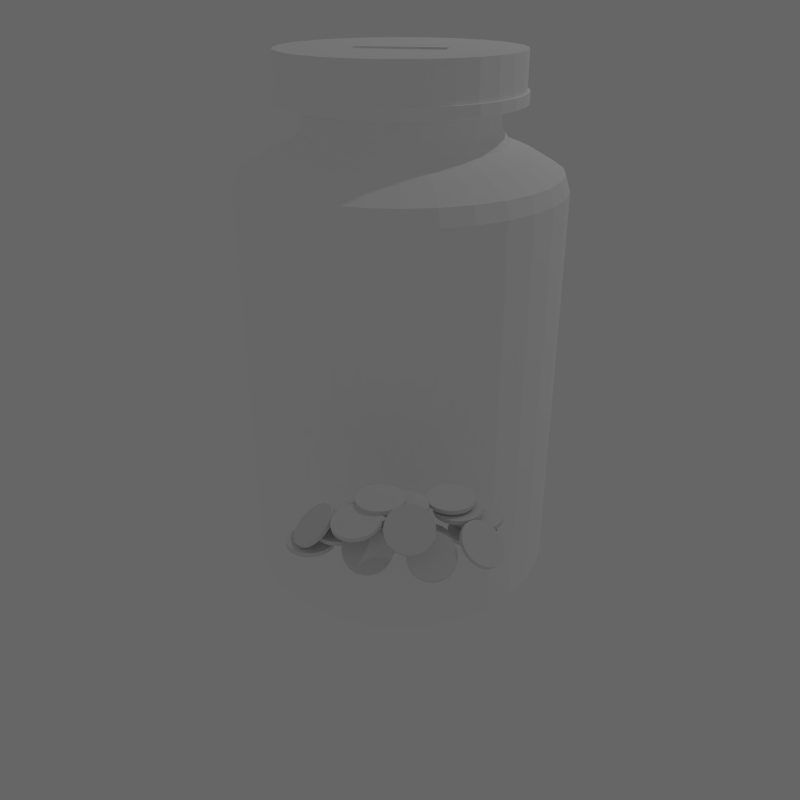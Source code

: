 # Source: tipjar.blend  (saved by Blender 2.70.0; exported with 4.5.12 LTS)
import bpy
from mathutils import Matrix  # noqa: F401  (used for matrix-valued properties, if any)

bpy.ops.wm.read_factory_settings(use_empty=True)
scene = bpy.context.scene
scene.name = 'Scene'

# ---- collections
col_collection_1 = bpy.data.collections.new('Collection 1'); scene.collection.children.link(col_collection_1)

# ---- materials (node trees are filled in below, after node groups)
mat_material_001 = bpy.data.materials.new('Material.001')
mat_material_001.alpha_threshold = 0.0
mat_material_001.use_transparent_shadow = False
mat_material_001.diffuse_color = (0.9849, 0.9849, 0.9849, 1.0)
mat_material_001.roughness = 0.5
mat_material_001.line_color = (0.0, 0.0, 0.0, 0.1579)
mat_material_002 = bpy.data.materials.new('Material.002')
mat_material_002.alpha_threshold = 0.0
mat_material_002.use_transparent_shadow = False
mat_material_002.roughness = 0.5
mat_material_002.line_color = (0.0, 0.0, 0.0, 1.0)

# ---- material node trees

# ---- world
world_world = bpy.data.worlds.new('World'); scene.world = world_world
world_world.color = (0.1329, 0.1329, 0.1329)
world_world.use_sun_shadow = False
world_world.sun_shadow_jitter_overblur = 0.0
world_world.cycles.sampling_method = 'MANUAL'
world_world.cycles.sample_map_resolution = 256

# ---- cameras
cam_camera = bpy.data.cameras.new('Camera')
cam_camera.clip_end = 100.0
cam_camera.lens = 35.0
cam_camera.sensor_width = 32.0
cam_camera.sensor_height = 18.0
cam_camera.ortho_scale = 7.314
cam_camera.dof.focus_distance = 0.0
cam_camera.dof.aperture_fstop = 128.0

# ---- lights
light_lamp = bpy.data.lights.new('Lamp', 'POINT')
light_lamp.transmission_factor = 0.0
light_lamp.cutoff_distance = 30.0
light_lamp.energy = 100.0
light_lamp.shadow_buffer_clip_start = 1.001
light_lamp.shadow_soft_size = 0.1
light_lamp.shadow_maximum_resolution = 0.006
light_lamp.use_absolute_resolution = True
light_lamp.cycles.use_multiple_importance_sampling = False

# ---- meshes
me_cylinder_014 = bpy.data.meshes.new('Cylinder.014')
me_cylinder_014.from_pydata([(-0.1867, 0.1425, 0.1413), (-0.1906, 0.1371, 0.18), (-0.1832, 0.1014, 0.1358), (-0.1871, 0.09592, 0.1746), (-0.1878, 0.06042, 0.1296), (-0.1917, 0.05497, 0.1683), (-0.2003, 0.02127, 0.1229), (-0.2042, 0.01582, 0.1616), (-0.2203, -0.01459, 0.1158), (-0.2242, -0.02004, 0.1545), (-0.2471, -0.04577, 0.1087), (-0.251, -0.05122, 0.1474), (-0.2794, -0.07109, 0.1019), (-0.2833, -0.07653, 0.1406), (-0.3163, -0.08955, 0.09559), (-0.3202, -0.095, 0.1343), (-0.3561, -0.1005, 0.09005), (-0.36, -0.1059, 0.1288), (-0.3974, -0.1034, 0.08548), (-0.4013, -0.1089, 0.1242), (-0.4386, -0.09826, 0.08206), (-0.4425, -0.1037, 0.1208), (-0.4781, -0.08522, 0.07991), (-0.482, -0.09067, 0.1186), (-0.5145, -0.06479, 0.07913), (-0.5183, -0.07024, 0.1179), (-0.5462, -0.03776, 0.07975), (-0.5501, -0.04321, 0.1185), (-0.572, -0.005171, 0.08173), (-0.5759, -0.01062, 0.1204), (-0.5911, 0.03173, 0.085), (-0.595, 0.02629, 0.1237), (-0.6026, 0.07153, 0.08944), (-0.6065, 0.06608, 0.1282), (-0.6062, 0.1127, 0.09488), (-0.6101, 0.1072, 0.1336), (-0.6016, 0.1536, 0.1011), (-0.6055, 0.1482, 0.1398), (-0.589, 0.1928, 0.1079), (-0.5929, 0.1873, 0.1466), (-0.569, 0.2287, 0.1149), (-0.5729, 0.2232, 0.1537), (-0.5423, 0.2598, 0.122), (-0.5462, 0.2544, 0.1607), (-0.5099, 0.2851, 0.1288), (-0.5138, 0.2797, 0.1676), (-0.4731, 0.3036, 0.1351), (-0.477, 0.2982, 0.1739), (-0.4332, 0.3145, 0.1407), (-0.4371, 0.3091, 0.1794), (-0.3919, 0.3175, 0.1452), (-0.3958, 0.312, 0.184), (-0.3507, 0.3123, 0.1487), (-0.3546, 0.3069, 0.1874), (-0.3112, 0.2993, 0.1508), (-0.3151, 0.2938, 0.1895), (-0.2749, 0.2789, 0.1516), (-0.2788, 0.2734, 0.1903), (-0.2432, 0.2518, 0.151), (-0.2471, 0.2464, 0.1897), (-0.2173, 0.2192, 0.149), (-0.2212, 0.2138, 0.1877), (-0.1982, 0.1823, 0.1457), (-0.2021, 0.1769, 0.1844), (-0.5905, 0.2919, 0.1245), (-0.615, 0.2864, 0.1548), (-0.5846, 0.2507, 0.1219), (-0.6091, 0.2452, 0.1522), (-0.585, 0.2098, 0.1142), (-0.6095, 0.2043, 0.1444), (-0.5918, 0.1706, 0.1017), (-0.6163, 0.1652, 0.1319), (-0.6046, 0.1347, 0.08478), (-0.6291, 0.1293, 0.115), (-0.6231, 0.1036, 0.06421), (-0.6476, 0.09811, 0.09444), (-0.6464, 0.07824, 0.04073), (-0.6709, 0.0728, 0.07097), (-0.6737, 0.05978, 0.01526), (-0.6982, 0.05433, 0.0455), (-0.704, 0.04887, -0.01123), (-0.7285, 0.04342, 0.01901), (-0.736, 0.04593, -0.03772), (-0.7605, 0.04048, -0.007483), (-0.7686, 0.05108, -0.06319), (-0.7931, 0.04563, -0.03295), (-0.8005, 0.06411, -0.08666), (-0.825, 0.05866, -0.05643), (-0.8304, 0.08454, -0.1072), (-0.8549, 0.07909, -0.077), (-0.8572, 0.1116, -0.1241), (-0.8817, 0.1061, -0.09389), (-0.88, 0.1442, -0.1367), (-0.9045, 0.1387, -0.1064), (-0.8977, 0.1811, -0.1444), (-0.9222, 0.1756, -0.1142), (-0.9098, 0.2209, -0.147), (-0.9343, 0.2154, -0.1168), (-0.9157, 0.262, -0.1444), (-0.9402, 0.2566, -0.1142), (-0.9153, 0.303, -0.1367), (-0.9398, 0.2975, -0.1064), (-0.9085, 0.3421, -0.1241), (-0.933, 0.3367, -0.09389), (-0.8956, 0.378, -0.1072), (-0.9202, 0.3725, -0.077), (-0.8772, 0.4092, -0.08666), (-0.9017, 0.4037, -0.05643), (-0.8539, 0.4345, -0.06319), (-0.8784, 0.429, -0.03295), (-0.8265, 0.4529, -0.03772), (-0.851, 0.4475, -0.007483), (-0.7963, 0.4639, -0.01123), (-0.8208, 0.4584, 0.01901), (-0.7642, 0.4668, 0.01526), (-0.7887, 0.4613, 0.0455), (-0.7317, 0.4616, 0.04073), (-0.7562, 0.4562, 0.07097), (-0.6998, 0.4486, 0.06421), (-0.7243, 0.4432, 0.09444), (-0.6699, 0.4282, 0.08478), (-0.6944, 0.4227, 0.115), (-0.643, 0.4012, 0.1017), (-0.6675, 0.3957, 0.1319), (-0.6203, 0.3686, 0.1142), (-0.6448, 0.3631, 0.1444), (-0.6026, 0.3317, 0.1219), (-0.6271, 0.3262, 0.1522), (0.5007, 0.1966, 0.04894), (0.5206, 0.1813, 0.07917), (0.5284, 0.2276, 0.04633), (0.5483, 0.2124, 0.07657), (0.56, 0.2536, 0.0386), (0.5799, 0.2383, 0.06884), (0.5944, 0.2736, 0.02606), (0.6143, 0.2583, 0.05629), (0.6301, 0.2868, 0.00917), (0.65, 0.2715, 0.03941), (0.6659, 0.2927, -0.01141), (0.6858, 0.2774, 0.01883), (0.7002, 0.2911, -0.03488), (0.7202, 0.2758, -0.004644), (0.732, 0.282, -0.06035), (0.7519, 0.2667, -0.03012), (0.7598, 0.2658, -0.08684), (0.7797, 0.2506, -0.0566), (0.7826, 0.2432, -0.1133), (0.8025, 0.2279, -0.08309), (0.7996, 0.2149, -0.1388), (0.8195, 0.1997, -0.1086), (0.8101, 0.1821, -0.1623), (0.83, 0.1669, -0.132), (0.8137, 0.1461, -0.1829), (0.8336, 0.1308, -0.1526), (0.8102, 0.1082, -0.1997), (0.8302, 0.09288, -0.1695), (0.7999, 0.06979, -0.2123), (0.8198, 0.05452, -0.182), (0.783, 0.03248, -0.22), (0.8029, 0.01721, -0.1898), (0.7603, -0.002349, -0.2226), (0.7802, -0.01762, -0.1924), (0.7326, -0.03335, -0.22), (0.7525, -0.04862, -0.1898), (0.7009, -0.05934, -0.2123), (0.7208, -0.07461, -0.182), (0.6666, -0.07932, -0.1997), (0.6865, -0.09459, -0.1695), (0.6308, -0.09251, -0.1829), (0.6507, -0.1078, -0.1526), (0.5951, -0.09842, -0.1623), (0.615, -0.1137, -0.132), (0.5607, -0.09681, -0.1388), (0.5806, -0.1121, -0.1086), (0.529, -0.08775, -0.1133), (0.5489, -0.103, -0.08309), (0.5012, -0.07158, -0.08684), (0.5211, -0.08685, -0.0566), (0.4783, -0.04893, -0.06035), (0.4982, -0.0642, -0.03012), (0.4613, -0.02067, -0.03488), (0.4813, -0.03594, -0.004644), (0.4508, 0.01212, -0.01141), (0.4708, -0.003147, 0.01883), (0.4472, 0.04818, 0.00917), (0.4672, 0.03291, 0.03941), (0.4507, 0.08612, 0.02606), (0.4706, 0.07085, 0.05629), (0.4611, 0.1245, 0.0386), (0.481, 0.1092, 0.06884), (0.4779, 0.1618, 0.04633), (0.4978, 0.1465, 0.07657), (0.4559, 0.6691, 0.0114), (0.4559, 0.6691, 0.0507), (0.4974, 0.665, 0.0114), (0.4974, 0.665, 0.0507), (0.5373, 0.6529, 0.0114), (0.5373, 0.6529, 0.0507), (0.574, 0.6332, 0.0114), (0.574, 0.6332, 0.0507), (0.6062, 0.6068, 0.0114), (0.6062, 0.6068, 0.0507), (0.6327, 0.5746, 0.0114), (0.6327, 0.5746, 0.0507), (0.6523, 0.5378, 0.0114), (0.6523, 0.5378, 0.0507), (0.6644, 0.498, 0.0114), (0.6644, 0.498, 0.0507), (0.6685, 0.4565, 0.0114), (0.6685, 0.4565, 0.0507), (0.6644, 0.415, 0.0114), (0.6644, 0.415, 0.0507), (0.6523, 0.3752, 0.0114), (0.6523, 0.3752, 0.0507), (0.6327, 0.3384, 0.0114), (0.6327, 0.3384, 0.0507), (0.6062, 0.3062, 0.0114), (0.6062, 0.3062, 0.0507), (0.574, 0.2798, 0.0114), (0.574, 0.2798, 0.0507), (0.5373, 0.2601, 0.0114), (0.5373, 0.2601, 0.0507), (0.4974, 0.248, 0.0114), (0.4974, 0.248, 0.0507), (0.4559, 0.2439, 0.0114), (0.4559, 0.2439, 0.0507), (0.4144, 0.248, 0.0114), (0.4144, 0.248, 0.0507), (0.3746, 0.2601, 0.0114), (0.3746, 0.2601, 0.0507), (0.3378, 0.2798, 0.0114), (0.3378, 0.2798, 0.0507), (0.3056, 0.3062, 0.0114), (0.3056, 0.3062, 0.0507), (0.2792, 0.3384, 0.0114), (0.2792, 0.3384, 0.0507), (0.2595, 0.3752, 0.0114), (0.2595, 0.3752, 0.0507), (0.2474, 0.415, 0.0114), (0.2474, 0.415, 0.0507), (0.2434, 0.4565, 0.0114), (0.2434, 0.4565, 0.0507), (0.2474, 0.498, 0.0114), (0.2474, 0.498, 0.0507), (0.2595, 0.5378, 0.0114), (0.2595, 0.5378, 0.0507), (0.2792, 0.5746, 0.0114), (0.2792, 0.5746, 0.0507), (0.3056, 0.6068, 0.0114), (0.3056, 0.6068, 0.0507), (0.3378, 0.6332, 0.0114), (0.3378, 0.6332, 0.0507), (0.3746, 0.6529, 0.0114), (0.3746, 0.6529, 0.0507), (0.4144, 0.665, 0.0114), (0.4144, 0.665, 0.0507), (0.6429, 0.6672, -0.06131), (0.6429, 0.6672, -0.02202), (0.6844, 0.6632, -0.06131), (0.6844, 0.6632, -0.02202), (0.7243, 0.6511, -0.06131), (0.7243, 0.6511, -0.02202), (0.761, 0.6314, -0.06131), (0.761, 0.6314, -0.02202), (0.7932, 0.605, -0.06131), (0.7932, 0.605, -0.02202), (0.8197, 0.5728, -0.06131), (0.8197, 0.5728, -0.02202), (0.8393, 0.536, -0.06131), (0.8393, 0.536, -0.02202), (0.8514, 0.4961, -0.06131), (0.8514, 0.4961, -0.02202), (0.8555, 0.4547, -0.06131), (0.8555, 0.4547, -0.02202), (0.8514, 0.4132, -0.06131), (0.8514, 0.4132, -0.02202), (0.8393, 0.3733, -0.06131), (0.8393, 0.3733, -0.02202), (0.8197, 0.3366, -0.06131), (0.8197, 0.3366, -0.02202), (0.7932, 0.3044, -0.06131), (0.7932, 0.3044, -0.02202), (0.761, 0.2779, -0.06131), (0.761, 0.2779, -0.02202), (0.7243, 0.2583, -0.06131), (0.7243, 0.2583, -0.02202), (0.6844, 0.2462, -0.06131), (0.6844, 0.2462, -0.02202), (0.6429, 0.2421, -0.06131), (0.6429, 0.2421, -0.02202), (0.6015, 0.2462, -0.06131), (0.6015, 0.2462, -0.02202), (0.5616, 0.2583, -0.06131), (0.5616, 0.2583, -0.02202), (0.5248, 0.2779, -0.06131), (0.5248, 0.2779, -0.02202), (0.4926, 0.3044, -0.06131), (0.4926, 0.3044, -0.02202), (0.4662, 0.3366, -0.06131), (0.4662, 0.3366, -0.02202), (0.4466, 0.3733, -0.06131), (0.4466, 0.3733, -0.02202), (0.4345, 0.4132, -0.06131), (0.4345, 0.4132, -0.02202), (0.4304, 0.4547, -0.06131), (0.4304, 0.4547, -0.02202), (0.4345, 0.4961, -0.06131), (0.4345, 0.4961, -0.02202), (0.4466, 0.536, -0.06131), (0.4466, 0.536, -0.02202), (0.4662, 0.5728, -0.06131), (0.4662, 0.5728, -0.02202), (0.4926, 0.605, -0.06131), (0.4926, 0.605, -0.02202), (0.5249, 0.6314, -0.06131), (0.5249, 0.6314, -0.02202), (0.5616, 0.6511, -0.06131), (0.5616, 0.6511, -0.02202), (0.6015, 0.6632, -0.06131), (0.6015, 0.6632, -0.02202), (0.03927, 0.1175, 0.2883), (0.03927, 0.09369, 0.3195), (0.08073, 0.1143, 0.2858), (0.08073, 0.09044, 0.3171), (0.1206, 0.1046, 0.2785), (0.1206, 0.08082, 0.3097), (0.1574, 0.08902, 0.2666), (0.1574, 0.0652, 0.2978), (0.1896, 0.068, 0.2505), (0.1896, 0.04418, 0.2818), (0.216, 0.04238, 0.231), (0.216, 0.01856, 0.2623), (0.2356, 0.01315, 0.2087), (0.2356, -0.01067, 0.24), (0.2477, -0.01856, 0.1846), (0.2477, -0.04239, 0.2158), (0.2518, -0.05155, 0.1594), (0.2518, -0.07537, 0.1907), (0.2477, -0.08453, 0.1343), (0.2477, -0.1083, 0.1655), (0.2356, -0.1162, 0.1101), (0.2356, -0.1401, 0.1414), (0.216, -0.1455, 0.08784), (0.216, -0.1693, 0.1191), (0.1896, -0.1711, 0.06831), (0.1896, -0.1949, 0.09957), (0.1574, -0.1921, 0.05229), (0.1574, -0.2159, 0.08354), (0.1206, -0.2077, 0.04038), (0.1206, -0.2316, 0.07164), (0.08073, -0.2174, 0.03305), (0.08073, -0.2412, 0.0643), (0.03927, -0.2206, 0.03057), (0.03927, -0.2444, 0.06183), (-0.002203, -0.2174, 0.03305), (-0.002203, -0.2412, 0.0643), (-0.04208, -0.2077, 0.04038), (-0.04208, -0.2316, 0.07164), (-0.07883, -0.1921, 0.05229), (-0.07883, -0.2159, 0.08354), (-0.111, -0.1711, 0.06831), (-0.111, -0.1949, 0.09957), (-0.1375, -0.1455, 0.08784), (-0.1375, -0.1693, 0.1191), (-0.1571, -0.1162, 0.1101), (-0.1571, -0.1401, 0.1414), (-0.1692, -0.08453, 0.1343), (-0.1692, -0.1083, 0.1655), (-0.1733, -0.05155, 0.1594), (-0.1733, -0.07537, 0.1907), (-0.1692, -0.01856, 0.1846), (-0.1692, -0.04239, 0.2158), (-0.1571, 0.01315, 0.2087), (-0.1571, -0.01067, 0.24), (-0.1375, 0.04238, 0.231), (-0.1375, 0.01856, 0.2623), (-0.111, 0.068, 0.2505), (-0.111, 0.04418, 0.2818), (-0.07883, 0.08902, 0.2666), (-0.07883, 0.0652, 0.2978), (-0.04208, 0.1046, 0.2785), (-0.04208, 0.08082, 0.3097), (-0.002203, 0.1143, 0.2858), (-0.002203, 0.09044, 0.3171), (0.2212, 0.1401, 0.01326), (0.2212, 0.1163, 0.04451), (0.2627, 0.1369, 0.01078), (0.2627, 0.1131, 0.04204), (0.3026, 0.1273, 0.00345), (0.3026, 0.1034, 0.0347), (0.3393, 0.1116, -0.008457), (0.3393, 0.08781, 0.0228), (0.3715, 0.0906, -0.02448), (0.3715, 0.06678, 0.006773), (0.398, 0.06499, -0.04401), (0.398, 0.04116, -0.01275), (0.4176, 0.03576, -0.06628), (0.4176, 0.01194, -0.03503), (0.4297, 0.004043, -0.09045), (0.4297, -0.01978, -0.0592), (0.4338, -0.02894, -0.1156), (0.4338, -0.05276, -0.08434), (0.4297, -0.06192, -0.1407), (0.4297, -0.08574, -0.1095), (0.4176, -0.09363, -0.1649), (0.4176, -0.1175, -0.1336), (0.398, -0.1229, -0.1872), (0.398, -0.1467, -0.1559), (0.3715, -0.1485, -0.2067), (0.3715, -0.1723, -0.1754), (0.3393, -0.1695, -0.2227), (0.3393, -0.1933, -0.1915), (0.3026, -0.1851, -0.2346), (0.3026, -0.2089, -0.2034), (0.2627, -0.1947, -0.242), (0.2627, -0.2186, -0.2107), (0.2212, -0.198, -0.2444), (0.2212, -0.2218, -0.2132), (0.1797, -0.1947, -0.242), (0.1797, -0.2186, -0.2107), (0.1399, -0.1851, -0.2346), (0.1399, -0.2089, -0.2034), (0.1031, -0.1695, -0.2227), (0.1031, -0.1933, -0.1915), (0.07091, -0.1485, -0.2067), (0.07091, -0.1723, -0.1754), (0.04447, -0.1229, -0.1872), (0.04447, -0.1467, -0.1559), (0.02483, -0.09363, -0.1649), (0.02483, -0.1175, -0.1336), (0.01273, -0.06192, -0.1407), (0.01273, -0.08574, -0.1095), (0.00865, -0.02894, -0.1156), (0.00865, -0.05276, -0.08434), (0.01273, 0.004044, -0.09045), (0.01273, -0.01978, -0.0592), (0.02483, 0.03576, -0.06628), (0.02483, 0.01194, -0.03503), (0.04447, 0.06499, -0.04401), (0.04447, 0.04116, -0.01275), (0.07091, 0.0906, -0.02448), (0.07091, 0.06678, 0.006774), (0.1031, 0.1116, -0.008457), (0.1031, 0.08781, 0.0228), (0.1399, 0.1273, 0.00345), (0.1399, 0.1034, 0.0347), (0.1797, 0.1369, 0.01078), (0.1797, 0.1131, 0.04204), (-0.3043, 0.1912, 0.04407), (-0.3043, 0.1674, 0.07533), (-0.2628, 0.188, 0.0416), (-0.2628, 0.1641, 0.07285), (-0.223, 0.1783, 0.03427), (-0.223, 0.1545, 0.06552), (-0.1862, 0.1627, 0.02236), (-0.1862, 0.1389, 0.05361), (-0.154, 0.1417, 0.006334), (-0.154, 0.1179, 0.03759), (-0.1276, 0.1161, -0.01319), (-0.1276, 0.09225, 0.01806), (-0.1079, 0.08684, -0.03547), (-0.1079, 0.06302, -0.004213), (-0.09583, 0.05513, -0.05964), (-0.09583, 0.0313, -0.02838), (-0.09175, 0.02214, -0.08478), (-0.09175, -0.001677, -0.05352), (-0.09583, -0.01084, -0.1099), (-0.09583, -0.03466, -0.07866), (-0.1079, -0.04255, -0.1341), (-0.1079, -0.06637, -0.1028), (-0.1276, -0.07178, -0.1564), (-0.1276, -0.0956, -0.1251), (-0.154, -0.0974, -0.1759), (-0.154, -0.1212, -0.1446), (-0.1862, -0.1184, -0.1919), (-0.1862, -0.1422, -0.1607), (-0.223, -0.134, -0.2038), (-0.223, -0.1579, -0.1726), (-0.2628, -0.1437, -0.2112), (-0.2628, -0.1675, -0.1799), (-0.3043, -0.1469, -0.2136), (-0.3043, -0.1707, -0.1824), (-0.3458, -0.1437, -0.2112), (-0.3458, -0.1675, -0.1799), (-0.3857, -0.134, -0.2038), (-0.3857, -0.1579, -0.1726), (-0.4224, -0.1184, -0.1919), (-0.4224, -0.1422, -0.1607), (-0.4546, -0.0974, -0.1759), (-0.4546, -0.1212, -0.1446), (-0.481, -0.07178, -0.1564), (-0.481, -0.0956, -0.1251), (-0.5007, -0.04255, -0.1341), (-0.5007, -0.06637, -0.1028), (-0.5128, -0.01084, -0.1099), (-0.5128, -0.03466, -0.07866), (-0.5169, 0.02214, -0.08478), (-0.5169, -0.001677, -0.05352), (-0.5128, 0.05513, -0.05964), (-0.5128, 0.03131, -0.02838), (-0.5007, 0.08684, -0.03547), (-0.5007, 0.06302, -0.004213), (-0.481, 0.1161, -0.01319), (-0.481, 0.09225, 0.01806), (-0.4546, 0.1417, 0.006334), (-0.4546, 0.1179, 0.03759), (-0.4224, 0.1627, 0.02236), (-0.4224, 0.1389, 0.05361), (-0.3857, 0.1783, 0.03427), (-0.3857, 0.1545, 0.06552), (-0.3458, 0.188, 0.0416), (-0.3458, 0.1641, 0.07285), (-0.2064, 0.5738, 0.1706), (-0.2064, 0.5738, 0.2099), (-0.1649, 0.5697, 0.1706), (-0.1649, 0.5697, 0.2099), (-0.1251, 0.5576, 0.1706), (-0.1251, 0.5576, 0.2099), (-0.08831, 0.538, 0.1706), (-0.08831, 0.538, 0.2099), (-0.0561, 0.5116, 0.1706), (-0.0561, 0.5116, 0.2099), (-0.02967, 0.4793, 0.1706), (-0.02967, 0.4793, 0.2099), (-0.01002, 0.4426, 0.1706), (-0.01002, 0.4426, 0.2099), (0.002071, 0.4027, 0.1706), (0.002071, 0.4027, 0.2099), (0.006156, 0.3613, 0.1706), (0.006156, 0.3613, 0.2099), (0.002071, 0.3198, 0.1706), (0.002071, 0.3198, 0.2099), (-0.01002, 0.2799, 0.1706), (-0.01002, 0.2799, 0.2099), (-0.02967, 0.2432, 0.1706), (-0.02967, 0.2432, 0.2099), (-0.0561, 0.2109, 0.1706), (-0.0561, 0.2109, 0.2099), (-0.08831, 0.1845, 0.1706), (-0.08831, 0.1845, 0.2099), (-0.1251, 0.1649, 0.1706), (-0.1251, 0.1649, 0.2099), (-0.1649, 0.1528, 0.1706), (-0.1649, 0.1528, 0.2099), (-0.2064, 0.1487, 0.1706), (-0.2064, 0.1487, 0.2099), (-0.2479, 0.1528, 0.1706), (-0.2479, 0.1528, 0.2099), (-0.2878, 0.1649, 0.1706), (-0.2878, 0.1649, 0.2099), (-0.3245, 0.1845, 0.1706), (-0.3245, 0.1845, 0.2099), (-0.3567, 0.2109, 0.1706), (-0.3567, 0.2109, 0.2099), (-0.3831, 0.2432, 0.1706), (-0.3831, 0.2432, 0.2099), (-0.4028, 0.2799, 0.1706), (-0.4028, 0.2799, 0.2099), (-0.4149, 0.3198, 0.1706), (-0.4149, 0.3198, 0.2099), (-0.419, 0.3613, 0.1706), (-0.419, 0.3613, 0.2099), (-0.4149, 0.4027, 0.1706), (-0.4149, 0.4027, 0.2099), (-0.4028, 0.4426, 0.1706), (-0.4028, 0.4426, 0.2099), (-0.3831, 0.4793, 0.1706), (-0.3831, 0.4793, 0.2099), (-0.3567, 0.5116, 0.1706), (-0.3567, 0.5116, 0.2099), (-0.3245, 0.538, 0.1706), (-0.3245, 0.538, 0.2099), (-0.2878, 0.5576, 0.1706), (-0.2878, 0.5576, 0.2099), (-0.2479, 0.5697, 0.1706), (-0.2479, 0.5697, 0.2099), (-0.02446, 0.4251, -0.06183), (-0.02446, 0.4251, -0.02253), (0.01701, 0.421, -0.06183), (0.01701, 0.421, -0.02253), (0.05688, 0.4089, -0.06183), (0.05688, 0.4089, -0.02253), (0.09363, 0.3893, -0.06183), (0.09363, 0.3893, -0.02253), (0.1258, 0.3628, -0.06183), (0.1258, 0.3628, -0.02253), (0.1523, 0.3306, -0.06183), (0.1523, 0.3306, -0.02253), (0.1719, 0.2939, -0.06183), (0.1719, 0.2939, -0.02253), (0.184, 0.254, -0.06183), (0.184, 0.254, -0.02253), (0.1881, 0.2125, -0.06183), (0.1881, 0.2125, -0.02253), (0.184, 0.1711, -0.06183), (0.184, 0.1711, -0.02253), (0.1719, 0.1312, -0.06183), (0.1719, 0.1312, -0.02253), (0.1523, 0.09443, -0.06183), (0.1523, 0.09443, -0.02253), (0.1258, 0.06222, -0.06183), (0.1258, 0.06222, -0.02253), (0.09363, 0.03579, -0.06183), (0.09363, 0.03579, -0.02253), (0.05688, 0.01614, -0.06183), (0.05688, 0.01614, -0.02253), (0.01701, 0.004048, -0.06183), (0.01701, 0.004048, -0.02253), (-0.02446, -3.627e-05, -0.06183), (-0.02446, -3.627e-05, -0.02253), (-0.06593, 0.004048, -0.06183), (-0.06593, 0.004048, -0.02253), (-0.1058, 0.01614, -0.06183), (-0.1058, 0.01614, -0.02253), (-0.1426, 0.03579, -0.06183), (-0.1426, 0.03579, -0.02253), (-0.1748, 0.06222, -0.06183), (-0.1748, 0.06222, -0.02253), (-0.2012, 0.09443, -0.06183), (-0.2012, 0.09443, -0.02253), (-0.2208, 0.1312, -0.06183), (-0.2208, 0.1312, -0.02253), (-0.2329, 0.1711, -0.06183), (-0.2329, 0.1711, -0.02253), (-0.237, 0.2125, -0.06183), (-0.237, 0.2125, -0.02253), (-0.2329, 0.254, -0.06183), (-0.2329, 0.254, -0.02253), (-0.2208, 0.2939, -0.06183), (-0.2208, 0.2939, -0.02253), (-0.2012, 0.3306, -0.06183), (-0.2012, 0.3306, -0.02253), (-0.1748, 0.3628, -0.06183), (-0.1748, 0.3628, -0.02253), (-0.1426, 0.3893, -0.06183), (-0.1426, 0.3893, -0.02253), (-0.1058, 0.4089, -0.06183), (-0.1058, 0.4089, -0.02253), (-0.06593, 0.421, -0.06183), (-0.06593, 0.421, -0.02253), (-0.55, 0.4844, -0.06828), (-0.55, 0.4844, -0.02898), (-0.5085, 0.4803, -0.06828), (-0.5085, 0.4803, -0.02898), (-0.4686, 0.4682, -0.06828), (-0.4686, 0.4682, -0.02898), (-0.4319, 0.4486, -0.06828), (-0.4319, 0.4486, -0.02898), (-0.3997, 0.4221, -0.06828), (-0.3997, 0.4221, -0.02898), (-0.3732, 0.3899, -0.06828), (-0.3732, 0.3899, -0.02898), (-0.3536, 0.3532, -0.06828), (-0.3536, 0.3532, -0.02898), (-0.3415, 0.3133, -0.06828), (-0.3415, 0.3133, -0.02898), (-0.3374, 0.2718, -0.06828), (-0.3374, 0.2718, -0.02898), (-0.3415, 0.2304, -0.06828), (-0.3415, 0.2304, -0.02898), (-0.3536, 0.1905, -0.06828), (-0.3536, 0.1905, -0.02898), (-0.3732, 0.1537, -0.06828), (-0.3732, 0.1537, -0.02898), (-0.3997, 0.1215, -0.06828), (-0.3997, 0.1215, -0.02898), (-0.4319, 0.09509, -0.06828), (-0.4319, 0.09509, -0.02898), (-0.4686, 0.07545, -0.06828), (-0.4686, 0.07545, -0.02898), (-0.5085, 0.06336, -0.06828), (-0.5085, 0.06336, -0.02898), (-0.55, 0.05927, -0.06828), (-0.55, 0.05927, -0.02898), (-0.5915, 0.06336, -0.06828), (-0.5915, 0.06336, -0.02898), (-0.6313, 0.07545, -0.06828), (-0.6313, 0.07545, -0.02898), (-0.6681, 0.09509, -0.06828), (-0.6681, 0.09509, -0.02898), (-0.7003, 0.1215, -0.06828), (-0.7003, 0.1215, -0.02898), (-0.7267, 0.1537, -0.06828), (-0.7267, 0.1537, -0.02898), (-0.7464, 0.1905, -0.06828), (-0.7464, 0.1905, -0.02898), (-0.7585, 0.2304, -0.06828), (-0.7585, 0.2304, -0.02898), (-0.7625, 0.2718, -0.06828), (-0.7625, 0.2718, -0.02898), (-0.7585, 0.3133, -0.06828), (-0.7585, 0.3133, -0.02898), (-0.7464, 0.3532, -0.06828), (-0.7464, 0.3532, -0.02898), (-0.7267, 0.3899, -0.06828), (-0.7267, 0.3899, -0.02898), (-0.7003, 0.4221, -0.06828), (-0.7003, 0.4221, -0.02898), (-0.6681, 0.4486, -0.06828), (-0.6681, 0.4486, -0.02898), (-0.6313, 0.4682, -0.06828), (-0.6313, 0.4682, -0.02898), (-0.5915, 0.4803, -0.06828), (-0.5915, 0.4803, -0.02898), (-0.005562, 0.5586, 0.1179), (-0.005562, 0.5586, 0.1572), (0.03591, 0.5545, 0.1179), (0.03591, 0.5545, 0.1572), (0.07578, 0.5424, 0.1179), (0.07578, 0.5424, 0.1572), (0.1125, 0.5228, 0.1179), (0.1125, 0.5228, 0.1572), (0.1447, 0.4964, 0.1179), (0.1447, 0.4964, 0.1572), (0.1712, 0.4642, 0.1179), (0.1712, 0.4642, 0.1572), (0.1908, 0.4274, 0.1179), (0.1908, 0.4274, 0.1572), (0.2029, 0.3875, 0.1179), (0.2029, 0.3875, 0.1572), (0.207, 0.3461, 0.1179), (0.207, 0.3461, 0.1572), (0.2029, 0.3046, 0.1179), (0.2029, 0.3046, 0.1572), (0.1908, 0.2647, 0.1179), (0.1908, 0.2647, 0.1572), (0.1712, 0.228, 0.1179), (0.1712, 0.228, 0.1572), (0.1447, 0.1958, 0.1179), (0.1447, 0.1958, 0.1572), (0.1125, 0.1693, 0.1179), (0.1125, 0.1693, 0.1572), (0.07578, 0.1497, 0.1179), (0.07578, 0.1497, 0.1572), (0.03591, 0.1376, 0.1179), (0.03591, 0.1376, 0.1572), (-0.005562, 0.1335, 0.1179), (-0.005562, 0.1335, 0.1572), (-0.04703, 0.1376, 0.1179), (-0.04703, 0.1376, 0.1572), (-0.08691, 0.1497, 0.1179), (-0.08691, 0.1497, 0.1572), (-0.1237, 0.1693, 0.1179), (-0.1237, 0.1693, 0.1572), (-0.1559, 0.1958, 0.1179), (-0.1559, 0.1958, 0.1572), (-0.1823, 0.228, 0.1179), (-0.1823, 0.228, 0.1572), (-0.2019, 0.2647, 0.1179), (-0.2019, 0.2647, 0.1572), (-0.214, 0.3046, 0.1179), (-0.214, 0.3046, 0.1572), (-0.2181, 0.3461, 0.1179), (-0.2181, 0.3461, 0.1572), (-0.214, 0.3875, 0.1179), (-0.214, 0.3875, 0.1572), (-0.2019, 0.4274, 0.1179), (-0.2019, 0.4274, 0.1572), (-0.1823, 0.4642, 0.1179), (-0.1823, 0.4642, 0.1572), (-0.1559, 0.4964, 0.1179), (-0.1559, 0.4964, 0.1572), (-0.1237, 0.5228, 0.1179), (-0.1237, 0.5228, 0.1572), (-0.08691, 0.5424, 0.1179), (-0.08691, 0.5424, 0.1572), (-0.04703, 0.5545, 0.1179), (-0.04703, 0.5545, 0.1572), (0.1764, 0.4099, -0.1146), (0.1764, 0.4099, -0.07527), (0.2179, 0.4058, -0.1146), (0.2179, 0.4058, -0.07527), (0.2577, 0.3937, -0.1146), (0.2577, 0.3937, -0.07527), (0.2945, 0.3741, -0.1146), (0.2945, 0.3741, -0.07527), (0.3267, 0.3476, -0.1146), (0.3267, 0.3476, -0.07527), (0.3531, 0.3154, -0.1146), (0.3531, 0.3154, -0.07527), (0.3728, 0.2787, -0.1146), (0.3728, 0.2787, -0.07527), (0.3849, 0.2388, -0.1146), (0.3849, 0.2388, -0.07527), (0.3889, 0.1973, -0.1146), (0.3889, 0.1973, -0.07527), (0.3849, 0.1559, -0.1146), (0.3849, 0.1559, -0.07527), (0.3728, 0.116, -0.1146), (0.3728, 0.116, -0.07527), (0.3531, 0.07924, -0.1146), (0.3531, 0.07924, -0.07527), (0.3267, 0.04703, -0.1146), (0.3267, 0.04703, -0.07527), (0.2945, 0.0206, -0.1146), (0.2945, 0.0206, -0.07527), (0.2577, 0.0009526, -0.1146), (0.2577, 0.0009526, -0.07527), (0.2179, -0.01114, -0.1146), (0.2179, -0.01114, -0.07527), (0.1764, -0.01523, -0.1146), (0.1764, -0.01523, -0.07527), (0.1349, -0.01114, -0.1146), (0.1349, -0.01114, -0.07527), (0.09504, 0.0009528, -0.1146), (0.09504, 0.0009528, -0.07527), (0.05829, 0.0206, -0.1146), (0.05829, 0.0206, -0.07527), (0.02608, 0.04703, -0.1146), (0.02608, 0.04703, -0.07527), (-0.0003543, 0.07924, -0.1146), (-0.0003543, 0.07924, -0.07527), (-0.02, 0.116, -0.1146), (-0.02, 0.116, -0.07527), (-0.03209, 0.1559, -0.1146), (-0.03209, 0.1559, -0.07527), (-0.03618, 0.1973, -0.1146), (-0.03618, 0.1973, -0.07527), (-0.03209, 0.2388, -0.1146), (-0.03209, 0.2388, -0.07527), (-0.02, 0.2787, -0.1146), (-0.02, 0.2787, -0.07527), (-0.0003541, 0.3154, -0.1146), (-0.0003541, 0.3154, -0.07527), (0.02608, 0.3476, -0.1146), (0.02608, 0.3476, -0.07527), (0.05829, 0.3741, -0.1146), (0.05829, 0.3741, -0.07527), (0.09504, 0.3937, -0.1146), (0.09504, 0.3937, -0.07527), (0.1349, 0.4058, -0.1146), (0.1349, 0.4058, -0.07527), (-0.3491, 0.4692, -0.121), (-0.3491, 0.4692, -0.08172), (-0.3077, 0.4651, -0.121), (-0.3077, 0.4651, -0.08172), (-0.2678, 0.453, -0.121), (-0.2678, 0.453, -0.08172), (-0.231, 0.4334, -0.121), (-0.231, 0.4334, -0.08172), (-0.1988, 0.4069, -0.121), (-0.1988, 0.4069, -0.08172), (-0.1724, 0.3747, -0.121), (-0.1724, 0.3747, -0.08172), (-0.1528, 0.338, -0.121), (-0.1528, 0.338, -0.08172), (-0.1407, 0.2981, -0.121), (-0.1407, 0.2981, -0.08172), (-0.1366, 0.2566, -0.121), (-0.1366, 0.2566, -0.08172), (-0.1407, 0.2152, -0.121), (-0.1407, 0.2152, -0.08172), (-0.1528, 0.1753, -0.121), (-0.1528, 0.1753, -0.08172), (-0.1724, 0.1385, -0.121), (-0.1724, 0.1385, -0.08172), (-0.1988, 0.1063, -0.121), (-0.1988, 0.1063, -0.08172), (-0.231, 0.0799, -0.121), (-0.231, 0.0799, -0.08172), (-0.2678, 0.06026, -0.121), (-0.2678, 0.06026, -0.08172), (-0.3077, 0.04816, -0.121), (-0.3077, 0.04816, -0.08172), (-0.3491, 0.04408, -0.121), (-0.3491, 0.04408, -0.08172), (-0.3906, 0.04816, -0.121), (-0.3906, 0.04816, -0.08172), (-0.4305, 0.06026, -0.121), (-0.4305, 0.06026, -0.08172), (-0.4672, 0.0799, -0.121), (-0.4672, 0.0799, -0.08172), (-0.4994, 0.1063, -0.121), (-0.4994, 0.1063, -0.08172), (-0.5259, 0.1385, -0.121), (-0.5259, 0.1385, -0.08172), (-0.5455, 0.1753, -0.121), (-0.5455, 0.1753, -0.08172), (-0.5576, 0.2152, -0.121), (-0.5576, 0.2152, -0.08172), (-0.5617, 0.2566, -0.121), (-0.5617, 0.2566, -0.08172), (-0.5576, 0.2981, -0.121), (-0.5576, 0.2981, -0.08172), (-0.5455, 0.338, -0.121), (-0.5455, 0.338, -0.08172), (-0.5259, 0.3747, -0.121), (-0.5259, 0.3747, -0.08172), (-0.4994, 0.4069, -0.121), (-0.4994, 0.4069, -0.08172), (-0.4672, 0.4334, -0.121), (-0.4672, 0.4334, -0.08172), (-0.4305, 0.453, -0.121), (-0.4305, 0.453, -0.08172), (-0.3906, 0.4651, -0.121), (-0.3906, 0.4651, -0.08172), (0.4011, 0.7246, 0.07649), (0.4011, 0.7246, 0.1158), (0.4426, 0.7206, 0.07649), (0.4426, 0.7206, 0.1158), (0.4824, 0.7085, 0.07649), (0.4824, 0.7085, 0.1158), (0.5192, 0.6888, 0.07649), (0.5192, 0.6888, 0.1158), (0.5514, 0.6624, 0.07649), (0.5514, 0.6624, 0.1158), (0.5778, 0.6302, 0.07649), (0.5778, 0.6302, 0.1158), (0.5975, 0.5934, 0.07649), (0.5975, 0.5934, 0.1158), (0.6096, 0.5536, 0.07649), (0.6096, 0.5536, 0.1158), (0.6136, 0.5121, 0.07649), (0.6136, 0.5121, 0.1158), (0.6096, 0.4706, 0.07649), (0.6096, 0.4706, 0.1158), (0.5975, 0.4307, 0.07649), (0.5975, 0.4307, 0.1158), (0.5778, 0.394, 0.07649), (0.5778, 0.394, 0.1158), (0.5514, 0.3618, 0.07649), (0.5514, 0.3618, 0.1158), (0.5192, 0.3353, 0.07649), (0.5192, 0.3353, 0.1158), (0.4824, 0.3157, 0.07649), (0.4824, 0.3157, 0.1158), (0.4426, 0.3036, 0.07649), (0.4426, 0.3036, 0.1158), (0.4011, 0.2995, 0.07649), (0.4011, 0.2995, 0.1158), (0.3596, 0.3036, 0.07649), (0.3596, 0.3036, 0.1158), (0.3197, 0.3157, 0.07649), (0.3197, 0.3157, 0.1158), (0.283, 0.3353, 0.07649), (0.283, 0.3353, 0.1158), (0.2508, 0.3618, 0.07649), (0.2508, 0.3618, 0.1158), (0.2243, 0.394, 0.07649), (0.2243, 0.394, 0.1158), (0.2047, 0.4307, 0.07649), (0.2047, 0.4307, 0.1158), (0.1926, 0.4706, 0.07649), (0.1926, 0.4706, 0.1158), (0.1885, 0.5121, 0.07649), (0.1885, 0.5121, 0.1158), (0.1926, 0.5536, 0.07649), (0.1926, 0.5536, 0.1158), (0.2047, 0.5934, 0.07649), (0.2047, 0.5934, 0.1158), (0.2243, 0.6302, 0.07649), (0.2243, 0.6302, 0.1158), (0.2508, 0.6624, 0.07649), (0.2508, 0.6624, 0.1158), (0.283, 0.6888, 0.07649), (0.283, 0.6888, 0.1158), (0.3197, 0.7085, 0.07649), (0.3197, 0.7085, 0.1158), (0.3596, 0.7206, 0.07649), (0.3596, 0.7206, 0.1158), (0.583, 0.5759, -0.1559), (0.583, 0.5759, -0.1166), (0.6245, 0.5718, -0.1559), (0.6245, 0.5718, -0.1166), (0.6644, 0.5597, -0.1559), (0.6644, 0.5597, -0.1166), (0.7011, 0.5401, -0.1559), (0.7011, 0.5401, -0.1166), (0.7333, 0.5137, -0.1559), (0.7333, 0.5137, -0.1166), (0.7598, 0.4814, -0.1559), (0.7598, 0.4814, -0.1166), (0.7794, 0.4447, -0.1559), (0.7794, 0.4447, -0.1166), (0.7915, 0.4048, -0.1559), (0.7915, 0.4048, -0.1166), (0.7956, 0.3634, -0.1559), (0.7956, 0.3634, -0.1166), (0.7915, 0.3219, -0.1559), (0.7915, 0.3219, -0.1166), (0.7794, 0.282, -0.1559), (0.7794, 0.282, -0.1166), (0.7598, 0.2453, -0.1559), (0.7598, 0.2453, -0.1166), (0.7333, 0.213, -0.1559), (0.7333, 0.213, -0.1166), (0.7011, 0.1866, -0.1559), (0.7011, 0.1866, -0.1166), (0.6644, 0.167, -0.1559), (0.6644, 0.167, -0.1166), (0.6245, 0.1549, -0.1559), (0.6245, 0.1549, -0.1166), (0.583, 0.1508, -0.1559), (0.583, 0.1508, -0.1166), (0.5416, 0.1549, -0.1559), (0.5416, 0.1549, -0.1166), (0.5017, 0.167, -0.1559), (0.5017, 0.167, -0.1166), (0.4649, 0.1866, -0.1559), (0.4649, 0.1866, -0.1166), (0.4327, 0.213, -0.1559), (0.4327, 0.213, -0.1166), (0.4063, 0.2453, -0.1559), (0.4063, 0.2453, -0.1166), (0.3867, 0.282, -0.1559), (0.3867, 0.282, -0.1166), (0.3746, 0.3219, -0.1559), (0.3746, 0.3219, -0.1166), (0.3705, 0.3634, -0.1559), (0.3705, 0.3634, -0.1166), (0.3746, 0.4048, -0.1559), (0.3746, 0.4048, -0.1166), (0.3867, 0.4447, -0.1559), (0.3867, 0.4447, -0.1166), (0.4063, 0.4814, -0.1559), (0.4063, 0.4814, -0.1166), (0.4327, 0.5137, -0.1559), (0.4327, 0.5137, -0.1166), (0.4649, 0.5401, -0.1559), (0.4649, 0.5401, -0.1166), (0.5017, 0.5597, -0.1559), (0.5017, 0.5597, -0.1166), (0.5416, 0.5718, -0.1559), (0.5416, 0.5718, -0.1166), (0.05751, 0.6352, -0.1624), (0.05751, 0.6352, -0.1231), (0.09898, 0.6311, -0.1624), (0.09898, 0.6311, -0.1231), (0.1389, 0.619, -0.1624), (0.1389, 0.619, -0.1231), (0.1756, 0.5994, -0.1624), (0.1756, 0.5994, -0.1231), (0.2078, 0.573, -0.1624), (0.2078, 0.573, -0.1231), (0.2343, 0.5408, -0.1624), (0.2343, 0.5408, -0.1231), (0.2539, 0.504, -0.1624), (0.2539, 0.504, -0.1231), (0.266, 0.4641, -0.1624), (0.266, 0.4641, -0.1231), (0.2701, 0.4227, -0.1624), (0.2701, 0.4227, -0.1231), (0.266, 0.3812, -0.1624), (0.266, 0.3812, -0.1231), (0.2539, 0.3413, -0.1624), (0.2539, 0.3413, -0.1231), (0.2343, 0.3046, -0.1624), (0.2343, 0.3046, -0.1231), (0.2078, 0.2724, -0.1624), (0.2078, 0.2724, -0.1231), (0.1756, 0.2459, -0.1624), (0.1756, 0.2459, -0.1231), (0.1389, 0.2263, -0.1624), (0.1389, 0.2263, -0.1231), (0.09898, 0.2142, -0.1624), (0.09898, 0.2142, -0.1231), (0.05751, 0.2101, -0.1624), (0.05751, 0.2101, -0.1231), (0.01604, 0.2142, -0.1624), (0.01604, 0.2142, -0.1231), (-0.02383, 0.2263, -0.1624), (-0.02383, 0.2263, -0.1231), (-0.06058, 0.2459, -0.1624), (-0.06058, 0.2459, -0.1231), (-0.09279, 0.2724, -0.1624), (-0.09279, 0.2724, -0.1231), (-0.1192, 0.3046, -0.1624), (-0.1192, 0.3046, -0.1231), (-0.1389, 0.3413, -0.1624), (-0.1389, 0.3413, -0.1231), (-0.151, 0.3812, -0.1624), (-0.151, 0.3812, -0.1231), (-0.1551, 0.4227, -0.1624), (-0.1551, 0.4227, -0.1231), (-0.151, 0.4641, -0.1624), (-0.151, 0.4641, -0.1231), (-0.1389, 0.504, -0.1624), (-0.1389, 0.504, -0.1231), (-0.1192, 0.5408, -0.1624), (-0.1192, 0.5408, -0.1231), (-0.09279, 0.573, -0.1624), (-0.09279, 0.573, -0.1231), (-0.06058, 0.5994, -0.1624), (-0.06058, 0.5994, -0.1231), (-0.02383, 0.619, -0.1624), (-0.02383, 0.619, -0.1231), (0.01604, 0.6311, -0.1624), (0.01604, 0.6311, -0.1231), (-0.4521, 0.5738, 0.05663), (-0.4521, 0.5738, 0.09593), (-0.4106, 0.5697, 0.05663), (-0.4106, 0.5697, 0.09593), (-0.3707, 0.5576, 0.05663), (-0.3707, 0.5576, 0.09593), (-0.334, 0.538, 0.05663), (-0.334, 0.538, 0.09593), (-0.3018, 0.5116, 0.05663), (-0.3018, 0.5116, 0.09593), (-0.2753, 0.4793, 0.05663), (-0.2753, 0.4793, 0.09593), (-0.2557, 0.4426, 0.05663), (-0.2557, 0.4426, 0.09593), (-0.2436, 0.4027, 0.05663), (-0.2436, 0.4027, 0.09593), (-0.2395, 0.3613, 0.05663), (-0.2395, 0.3613, 0.09593), (-0.2436, 0.3198, 0.05663), (-0.2436, 0.3198, 0.09593), (-0.2557, 0.2799, 0.05663), (-0.2557, 0.2799, 0.09593), (-0.2753, 0.2432, 0.05663), (-0.2753, 0.2432, 0.09593), (-0.3018, 0.2109, 0.05663), (-0.3018, 0.2109, 0.09593), (-0.334, 0.1845, 0.05663), (-0.334, 0.1845, 0.09593), (-0.3707, 0.1649, 0.05663), (-0.3707, 0.1649, 0.09593), (-0.4106, 0.1528, 0.05663), (-0.4106, 0.1528, 0.09593), (-0.4521, 0.1487, 0.05663), (-0.4521, 0.1487, 0.09593), (-0.4936, 0.1528, 0.05663), (-0.4936, 0.1528, 0.09593), (-0.5334, 0.1649, 0.05663), (-0.5334, 0.1649, 0.09593), (-0.5702, 0.1845, 0.05663), (-0.5702, 0.1845, 0.09593), (-0.6024, 0.2109, 0.05663), (-0.6024, 0.2109, 0.09593), (-0.6288, 0.2432, 0.05663), (-0.6288, 0.2432, 0.09593), (-0.6485, 0.2799, 0.05663), (-0.6485, 0.2799, 0.09593), (-0.6606, 0.3198, 0.05663), (-0.6606, 0.3198, 0.09593), (-0.6646, 0.3613, 0.05663), (-0.6646, 0.3613, 0.09593), (-0.6606, 0.4027, 0.05663), (-0.6606, 0.4027, 0.09593), (-0.6485, 0.4426, 0.05663), (-0.6485, 0.4426, 0.09593), (-0.6288, 0.4793, 0.05663), (-0.6288, 0.4793, 0.09593), (-0.6024, 0.5116, 0.05663), (-0.6024, 0.5116, 0.09593), (-0.5702, 0.538, 0.05663), (-0.5702, 0.538, 0.09593), (-0.5334, 0.5576, 0.05663), (-0.5334, 0.5576, 0.09593), (-0.4935, 0.5697, 0.05663), (-0.4935, 0.5697, 0.09593), (-0.2701, 0.4251, -0.1758), (-0.2701, 0.4251, -0.1365), (-0.2287, 0.421, -0.1758), (-0.2287, 0.421, -0.1365), (-0.1888, 0.4089, -0.1758), (-0.1888, 0.4089, -0.1365), (-0.152, 0.3893, -0.1758), (-0.152, 0.3893, -0.1365), (-0.1198, 0.3628, -0.1758), (-0.1198, 0.3628, -0.1365), (-0.09339, 0.3306, -0.1758), (-0.09339, 0.3306, -0.1365), (-0.07375, 0.2939, -0.1758), (-0.07375, 0.2939, -0.1365), (-0.06165, 0.254, -0.1758), (-0.06165, 0.254, -0.1365), (-0.05757, 0.2125, -0.1758), (-0.05757, 0.2125, -0.1365), (-0.06165, 0.1711, -0.1758), (-0.06165, 0.1711, -0.1365), (-0.07375, 0.1312, -0.1758), (-0.07375, 0.1312, -0.1365), (-0.09339, 0.09443, -0.1758), (-0.09339, 0.09443, -0.1365), (-0.1198, 0.06222, -0.1758), (-0.1198, 0.06222, -0.1365), (-0.152, 0.03579, -0.1758), (-0.152, 0.03579, -0.1365), (-0.1888, 0.01614, -0.1758), (-0.1888, 0.01614, -0.1365), (-0.2287, 0.004048, -0.1758), (-0.2287, 0.004048, -0.1365), (-0.2701, -3.627e-05, -0.1758), (-0.2701, -3.627e-05, -0.1365), (-0.3116, 0.004048, -0.1758), (-0.3116, 0.004048, -0.1365), (-0.3515, 0.01614, -0.1758), (-0.3515, 0.01614, -0.1365), (-0.3882, 0.03579, -0.1758), (-0.3882, 0.03579, -0.1365), (-0.4204, 0.06222, -0.1758), (-0.4204, 0.06222, -0.1365), (-0.4469, 0.09443, -0.1758), (-0.4469, 0.09443, -0.1365), (-0.4665, 0.1312, -0.1758), (-0.4665, 0.1312, -0.1365), (-0.4786, 0.1711, -0.1758), (-0.4786, 0.1711, -0.1365), (-0.4827, 0.2125, -0.1758), (-0.4827, 0.2125, -0.1365), (-0.4786, 0.254, -0.1758), (-0.4786, 0.254, -0.1365), (-0.4665, 0.2939, -0.1758), (-0.4665, 0.2939, -0.1365), (-0.4469, 0.3306, -0.1758), (-0.4469, 0.3306, -0.1365), (-0.4204, 0.3628, -0.1758), (-0.4204, 0.3628, -0.1365), (-0.3882, 0.3893, -0.1758), (-0.3882, 0.3893, -0.1365), (-0.3515, 0.4089, -0.1758), (-0.3515, 0.4089, -0.1365), (-0.3116, 0.421, -0.1758), (-0.3116, 0.421, -0.1365), (-0.7957, 0.4844, -0.1823), (-0.7957, 0.4844, -0.143), (-0.7542, 0.4803, -0.1823), (-0.7542, 0.4803, -0.143), (-0.7143, 0.4682, -0.1823), (-0.7143, 0.4682, -0.143), (-0.6776, 0.4486, -0.1823), (-0.6776, 0.4486, -0.143), (-0.6454, 0.4221, -0.1823), (-0.6454, 0.4221, -0.143), (-0.6189, 0.3899, -0.1823), (-0.6189, 0.3899, -0.143), (-0.5993, 0.3532, -0.1823), (-0.5993, 0.3532, -0.143), (-0.5872, 0.3133, -0.1823), (-0.5872, 0.3133, -0.143), (-0.5831, 0.2718, -0.1823), (-0.5831, 0.2718, -0.143), (-0.5872, 0.2304, -0.1823), (-0.5872, 0.2304, -0.143), (-0.5993, 0.1905, -0.1823), (-0.5993, 0.1905, -0.143), (-0.6189, 0.1537, -0.1823), (-0.6189, 0.1537, -0.143), (-0.6454, 0.1215, -0.1823), (-0.6454, 0.1215, -0.143), (-0.6776, 0.09509, -0.1823), (-0.6776, 0.09509, -0.143), (-0.7143, 0.07545, -0.1823), (-0.7143, 0.07545, -0.143), (-0.7542, 0.06336, -0.1823), (-0.7542, 0.06336, -0.143), (-0.7957, 0.05927, -0.1823), (-0.7957, 0.05927, -0.143), (-0.8371, 0.06336, -0.1823), (-0.8371, 0.06336, -0.143), (-0.877, 0.07545, -0.1823), (-0.877, 0.07545, -0.143), (-0.9137, 0.09509, -0.1823), (-0.9137, 0.09509, -0.143), (-0.946, 0.1215, -0.1823), (-0.946, 0.1215, -0.143), (-0.9724, 0.1537, -0.1823), (-0.9724, 0.1537, -0.143), (-0.992, 0.1905, -0.1823), (-0.992, 0.1905, -0.143), (-1.004, 0.2304, -0.1823), (-1.004, 0.2304, -0.143), (-1.008, 0.2718, -0.1823), (-1.008, 0.2718, -0.143), (-1.004, 0.3133, -0.1823), (-1.004, 0.3133, -0.143), (-0.992, 0.3532, -0.1823), (-0.992, 0.3532, -0.143), (-0.9724, 0.3899, -0.1823), (-0.9724, 0.3899, -0.143), (-0.946, 0.4221, -0.1823), (-0.946, 0.4221, -0.143), (-0.9137, 0.4486, -0.1823), (-0.9137, 0.4486, -0.143), (-0.877, 0.4682, -0.1823), (-0.877, 0.4682, -0.143), (-0.8371, 0.4803, -0.1823), (-0.8371, 0.4803, -0.143)], [], [(0, 1, 3, 2), (2, 3, 5, 4), (4, 5, 7, 6), (6, 7, 9, 8), (8, 9, 11, 10), (10, 11, 13, 12), (12, 13, 15, 14), (14, 15, 17, 16), (16, 17, 19, 18), (18, 19, 21, 20), (20, 21, 23, 22), (22, 23, 25, 24), (24, 25, 27, 26), (26, 27, 29, 28), (28, 29, 31, 30), (30, 31, 33, 32), (32, 33, 35, 34), (34, 35, 37, 36), (36, 37, 39, 38), (38, 39, 41, 40), (40, 41, 43, 42), (42, 43, 45, 44), (44, 45, 47, 46), (46, 47, 49, 48), (48, 49, 51, 50), (50, 51, 53, 52), (52, 53, 55, 54), (54, 55, 57, 56), (56, 57, 59, 58), (58, 59, 61, 60), (3, 1, 63, 61, 59, 57, 55, 53, 51, 49, 47, 45, 43, 41, 39, 37, 35, 33, 31, 29, 27, 25, 23, 21, 19, 17, 15, 13, 11, 9, 7, 5), (62, 63, 1, 0), (60, 61, 63, 62), (0, 2, 4, 6, 8, 10, 12, 14, 16, 18, 20, 22, 24, 26, 28, 30, 32, 34, 36, 38, 40, 42, 44, 46, 48, 50, 52, 54, 56, 58, 60, 62), (64, 65, 67, 66), (66, 67, 69, 68), (68, 69, 71, 70), (70, 71, 73, 72), (72, 73, 75, 74), (74, 75, 77, 76), (76, 77, 79, 78), (78, 79, 81, 80), (80, 81, 83, 82), (82, 83, 85, 84), (84, 85, 87, 86), (86, 87, 89, 88), (88, 89, 91, 90), (90, 91, 93, 92), (92, 93, 95, 94), (94, 95, 97, 96), (96, 97, 99, 98), (98, 99, 101, 100), (100, 101, 103, 102), (102, 103, 105, 104), (104, 105, 107, 106), (106, 107, 109, 108), (108, 109, 111, 110), (110, 111, 113, 112), (112, 113, 115, 114), (114, 115, 117, 116), (116, 117, 119, 118), (118, 119, 121, 120), (120, 121, 123, 122), (122, 123, 125, 124), (67, 65, 127, 125, 123, 121, 119, 117, 115, 113, 111, 109, 107, 105, 103, 101, 99, 97, 95, 93, 91, 89, 87, 85, 83, 81, 79, 77, 75, 73, 71, 69), (126, 127, 65, 64), (124, 125, 127, 126), (64, 66, 68, 70, 72, 74, 76, 78, 80, 82, 84, 86, 88, 90, 92, 94, 96, 98, 100, 102, 104, 106, 108, 110, 112, 114, 116, 118, 120, 122, 124, 126), (128, 129, 131, 130), (130, 131, 133, 132), (132, 133, 135, 134), (134, 135, 137, 136), (136, 137, 139, 138), (138, 139, 141, 140), (140, 141, 143, 142), (142, 143, 145, 144), (144, 145, 147, 146), (146, 147, 149, 148), (148, 149, 151, 150), (150, 151, 153, 152), (152, 153, 155, 154), (154, 155, 157, 156), (156, 157, 159, 158), (158, 159, 161, 160), (160, 161, 163, 162), (162, 163, 165, 164), (164, 165, 167, 166), (166, 167, 169, 168), (168, 169, 171, 170), (170, 171, 173, 172), (172, 173, 175, 174), (174, 175, 177, 176), (176, 177, 179, 178), (178, 179, 181, 180), (180, 181, 183, 182), (182, 183, 185, 184), (184, 185, 187, 186), (186, 187, 189, 188), (131, 129, 191, 189, 187, 185, 183, 181, 179, 177, 175, 173, 171, 169, 167, 165, 163, 161, 159, 157, 155, 153, 151, 149, 147, 145, 143, 141, 139, 137, 135, 133), (190, 191, 129, 128), (188, 189, 191, 190), (128, 130, 132, 134, 136, 138, 140, 142, 144, 146, 148, 150, 152, 154, 156, 158, 160, 162, 164, 166, 168, 170, 172, 174, 176, 178, 180, 182, 184, 186, 188, 190), (192, 193, 195, 194), (194, 195, 197, 196), (196, 197, 199, 198), (198, 199, 201, 200), (200, 201, 203, 202), (202, 203, 205, 204), (204, 205, 207, 206), (206, 207, 209, 208), (208, 209, 211, 210), (210, 211, 213, 212), (212, 213, 215, 214), (214, 215, 217, 216), (216, 217, 219, 218), (218, 219, 221, 220), (220, 221, 223, 222), (222, 223, 225, 224), (224, 225, 227, 226), (226, 227, 229, 228), (228, 229, 231, 230), (230, 231, 233, 232), (232, 233, 235, 234), (234, 235, 237, 236), (236, 237, 239, 238), (238, 239, 241, 240), (240, 241, 243, 242), (242, 243, 245, 244), (244, 245, 247, 246), (246, 247, 249, 248), (248, 249, 251, 250), (250, 251, 253, 252), (195, 193, 255, 253, 251, 249, 247, 245, 243, 241, 239, 237, 235, 233, 231, 229, 227, 225, 223, 221, 219, 217, 215, 213, 211, 209, 207, 205, 203, 201, 199, 197), (254, 255, 193, 192), (252, 253, 255, 254), (192, 194, 196, 198, 200, 202, 204, 206, 208, 210, 212, 214, 216, 218, 220, 222, 224, 226, 228, 230, 232, 234, 236, 238, 240, 242, 244, 246, 248, 250, 252, 254), (256, 257, 259, 258), (258, 259, 261, 260), (260, 261, 263, 262), (262, 263, 265, 264), (264, 265, 267, 266), (266, 267, 269, 268), (268, 269, 271, 270), (270, 271, 273, 272), (272, 273, 275, 274), (274, 275, 277, 276), (276, 277, 279, 278), (278, 279, 281, 280), (280, 281, 283, 282), (282, 283, 285, 284), (284, 285, 287, 286), (286, 287, 289, 288), (288, 289, 291, 290), (290, 291, 293, 292), (292, 293, 295, 294), (294, 295, 297, 296), (296, 297, 299, 298), (298, 299, 301, 300), (300, 301, 303, 302), (302, 303, 305, 304), (304, 305, 307, 306), (306, 307, 309, 308), (308, 309, 311, 310), (310, 311, 313, 312), (312, 313, 315, 314), (314, 315, 317, 316), (259, 257, 319, 317, 315, 313, 311, 309, 307, 305, 303, 301, 299, 297, 295, 293, 291, 289, 287, 285, 283, 281, 279, 277, 275, 273, 271, 269, 267, 265, 263, 261), (318, 319, 257, 256), (316, 317, 319, 318), (256, 258, 260, 262, 264, 266, 268, 270, 272, 274, 276, 278, 280, 282, 284, 286, 288, 290, 292, 294, 296, 298, 300, 302, 304, 306, 308, 310, 312, 314, 316, 318), (320, 321, 323, 322), (322, 323, 325, 324), (324, 325, 327, 326), (326, 327, 329, 328), (328, 329, 331, 330), (330, 331, 333, 332), (332, 333, 335, 334), (334, 335, 337, 336), (336, 337, 339, 338), (338, 339, 341, 340), (340, 341, 343, 342), (342, 343, 345, 344), (344, 345, 347, 346), (346, 347, 349, 348), (348, 349, 351, 350), (350, 351, 353, 352), (352, 353, 355, 354), (354, 355, 357, 356), (356, 357, 359, 358), (358, 359, 361, 360), (360, 361, 363, 362), (362, 363, 365, 364), (364, 365, 367, 366), (366, 367, 369, 368), (368, 369, 371, 370), (370, 371, 373, 372), (372, 373, 375, 374), (374, 375, 377, 376), (376, 377, 379, 378), (378, 379, 381, 380), (323, 321, 383, 381, 379, 377, 375, 373, 371, 369, 367, 365, 363, 361, 359, 357, 355, 353, 351, 349, 347, 345, 343, 341, 339, 337, 335, 333, 331, 329, 327, 325), (382, 383, 321, 320), (380, 381, 383, 382), (320, 322, 324, 326, 328, 330, 332, 334, 336, 338, 340, 342, 344, 346, 348, 350, 352, 354, 356, 358, 360, 362, 364, 366, 368, 370, 372, 374, 376, 378, 380, 382), (384, 385, 387, 386), (386, 387, 389, 388), (388, 389, 391, 390), (390, 391, 393, 392), (392, 393, 395, 394), (394, 395, 397, 396), (396, 397, 399, 398), (398, 399, 401, 400), (400, 401, 403, 402), (402, 403, 405, 404), (404, 405, 407, 406), (406, 407, 409, 408), (408, 409, 411, 410), (410, 411, 413, 412), (412, 413, 415, 414), (414, 415, 417, 416), (416, 417, 419, 418), (418, 419, 421, 420), (420, 421, 423, 422), (422, 423, 425, 424), (424, 425, 427, 426), (426, 427, 429, 428), (428, 429, 431, 430), (430, 431, 433, 432), (432, 433, 435, 434), (434, 435, 437, 436), (436, 437, 439, 438), (438, 439, 441, 440), (440, 441, 443, 442), (442, 443, 445, 444), (387, 385, 447, 445, 443, 441, 439, 437, 435, 433, 431, 429, 427, 425, 423, 421, 419, 417, 415, 413, 411, 409, 407, 405, 403, 401, 399, 397, 395, 393, 391, 389), (446, 447, 385, 384), (444, 445, 447, 446), (384, 386, 388, 390, 392, 394, 396, 398, 400, 402, 404, 406, 408, 410, 412, 414, 416, 418, 420, 422, 424, 426, 428, 430, 432, 434, 436, 438, 440, 442, 444, 446), (448, 449, 451, 450), (450, 451, 453, 452), (452, 453, 455, 454), (454, 455, 457, 456), (456, 457, 459, 458), (458, 459, 461, 460), (460, 461, 463, 462), (462, 463, 465, 464), (464, 465, 467, 466), (466, 467, 469, 468), (468, 469, 471, 470), (470, 471, 473, 472), (472, 473, 475, 474), (474, 475, 477, 476), (476, 477, 479, 478), (478, 479, 481, 480), (480, 481, 483, 482), (482, 483, 485, 484), (484, 485, 487, 486), (486, 487, 489, 488), (488, 489, 491, 490), (490, 491, 493, 492), (492, 493, 495, 494), (494, 495, 497, 496), (496, 497, 499, 498), (498, 499, 501, 500), (500, 501, 503, 502), (502, 503, 505, 504), (504, 505, 507, 506), (506, 507, 509, 508), (451, 449, 511, 509, 507, 505, 503, 501, 499, 497, 495, 493, 491, 489, 487, 485, 483, 481, 479, 477, 475, 473, 471, 469, 467, 465, 463, 461, 459, 457, 455, 453), (510, 511, 449, 448), (508, 509, 511, 510), (448, 450, 452, 454, 456, 458, 460, 462, 464, 466, 468, 470, 472, 474, 476, 478, 480, 482, 484, 486, 488, 490, 492, 494, 496, 498, 500, 502, 504, 506, 508, 510), (512, 513, 515, 514), (514, 515, 517, 516), (516, 517, 519, 518), (518, 519, 521, 520), (520, 521, 523, 522), (522, 523, 525, 524), (524, 525, 527, 526), (526, 527, 529, 528), (528, 529, 531, 530), (530, 531, 533, 532), (532, 533, 535, 534), (534, 535, 537, 536), (536, 537, 539, 538), (538, 539, 541, 540), (540, 541, 543, 542), (542, 543, 545, 544), (544, 545, 547, 546), (546, 547, 549, 548), (548, 549, 551, 550), (550, 551, 553, 552), (552, 553, 555, 554), (554, 555, 557, 556), (556, 557, 559, 558), (558, 559, 561, 560), (560, 561, 563, 562), (562, 563, 565, 564), (564, 565, 567, 566), (566, 567, 569, 568), (568, 569, 571, 570), (570, 571, 573, 572), (515, 513, 575, 573, 571, 569, 567, 565, 563, 561, 559, 557, 555, 553, 551, 549, 547, 545, 543, 541, 539, 537, 535, 533, 531, 529, 527, 525, 523, 521, 519, 517), (574, 575, 513, 512), (572, 573, 575, 574), (512, 514, 516, 518, 520, 522, 524, 526, 528, 530, 532, 534, 536, 538, 540, 542, 544, 546, 548, 550, 552, 554, 556, 558, 560, 562, 564, 566, 568, 570, 572, 574), (576, 577, 579, 578), (578, 579, 581, 580), (580, 581, 583, 582), (582, 583, 585, 584), (584, 585, 587, 586), (586, 587, 589, 588), (588, 589, 591, 590), (590, 591, 593, 592), (592, 593, 595, 594), (594, 595, 597, 596), (596, 597, 599, 598), (598, 599, 601, 600), (600, 601, 603, 602), (602, 603, 605, 604), (604, 605, 607, 606), (606, 607, 609, 608), (608, 609, 611, 610), (610, 611, 613, 612), (612, 613, 615, 614), (614, 615, 617, 616), (616, 617, 619, 618), (618, 619, 621, 620), (620, 621, 623, 622), (622, 623, 625, 624), (624, 625, 627, 626), (626, 627, 629, 628), (628, 629, 631, 630), (630, 631, 633, 632), (632, 633, 635, 634), (634, 635, 637, 636), (579, 577, 639, 637, 635, 633, 631, 629, 627, 625, 623, 621, 619, 617, 615, 613, 611, 609, 607, 605, 603, 601, 599, 597, 595, 593, 591, 589, 587, 585, 583, 581), (638, 639, 577, 576), (636, 637, 639, 638), (576, 578, 580, 582, 584, 586, 588, 590, 592, 594, 596, 598, 600, 602, 604, 606, 608, 610, 612, 614, 616, 618, 620, 622, 624, 626, 628, 630, 632, 634, 636, 638), (640, 641, 643, 642), (642, 643, 645, 644), (644, 645, 647, 646), (646, 647, 649, 648), (648, 649, 651, 650), (650, 651, 653, 652), (652, 653, 655, 654), (654, 655, 657, 656), (656, 657, 659, 658), (658, 659, 661, 660), (660, 661, 663, 662), (662, 663, 665, 664), (664, 665, 667, 666), (666, 667, 669, 668), (668, 669, 671, 670), (670, 671, 673, 672), (672, 673, 675, 674), (674, 675, 677, 676), (676, 677, 679, 678), (678, 679, 681, 680), (680, 681, 683, 682), (682, 683, 685, 684), (684, 685, 687, 686), (686, 687, 689, 688), (688, 689, 691, 690), (690, 691, 693, 692), (692, 693, 695, 694), (694, 695, 697, 696), (696, 697, 699, 698), (698, 699, 701, 700), (643, 641, 703, 701, 699, 697, 695, 693, 691, 689, 687, 685, 683, 681, 679, 677, 675, 673, 671, 669, 667, 665, 663, 661, 659, 657, 655, 653, 651, 649, 647, 645), (702, 703, 641, 640), (700, 701, 703, 702), (640, 642, 644, 646, 648, 650, 652, 654, 656, 658, 660, 662, 664, 666, 668, 670, 672, 674, 676, 678, 680, 682, 684, 686, 688, 690, 692, 694, 696, 698, 700, 702), (704, 705, 707, 706), (706, 707, 709, 708), (708, 709, 711, 710), (710, 711, 713, 712), (712, 713, 715, 714), (714, 715, 717, 716), (716, 717, 719, 718), (718, 719, 721, 720), (720, 721, 723, 722), (722, 723, 725, 724), (724, 725, 727, 726), (726, 727, 729, 728), (728, 729, 731, 730), (730, 731, 733, 732), (732, 733, 735, 734), (734, 735, 737, 736), (736, 737, 739, 738), (738, 739, 741, 740), (740, 741, 743, 742), (742, 743, 745, 744), (744, 745, 747, 746), (746, 747, 749, 748), (748, 749, 751, 750), (750, 751, 753, 752), (752, 753, 755, 754), (754, 755, 757, 756), (756, 757, 759, 758), (758, 759, 761, 760), (760, 761, 763, 762), (762, 763, 765, 764), (707, 705, 767, 765, 763, 761, 759, 757, 755, 753, 751, 749, 747, 745, 743, 741, 739, 737, 735, 733, 731, 729, 727, 725, 723, 721, 719, 717, 715, 713, 711, 709), (766, 767, 705, 704), (764, 765, 767, 766), (704, 706, 708, 710, 712, 714, 716, 718, 720, 722, 724, 726, 728, 730, 732, 734, 736, 738, 740, 742, 744, 746, 748, 750, 752, 754, 756, 758, 760, 762, 764, 766), (768, 769, 771, 770), (770, 771, 773, 772), (772, 773, 775, 774), (774, 775, 777, 776), (776, 777, 779, 778), (778, 779, 781, 780), (780, 781, 783, 782), (782, 783, 785, 784), (784, 785, 787, 786), (786, 787, 789, 788), (788, 789, 791, 790), (790, 791, 793, 792), (792, 793, 795, 794), (794, 795, 797, 796), (796, 797, 799, 798), (798, 799, 801, 800), (800, 801, 803, 802), (802, 803, 805, 804), (804, 805, 807, 806), (806, 807, 809, 808), (808, 809, 811, 810), (810, 811, 813, 812), (812, 813, 815, 814), (814, 815, 817, 816), (816, 817, 819, 818), (818, 819, 821, 820), (820, 821, 823, 822), (822, 823, 825, 824), (824, 825, 827, 826), (826, 827, 829, 828), (771, 769, 831, 829, 827, 825, 823, 821, 819, 817, 815, 813, 811, 809, 807, 805, 803, 801, 799, 797, 795, 793, 791, 789, 787, 785, 783, 781, 779, 777, 775, 773), (830, 831, 769, 768), (828, 829, 831, 830), (768, 770, 772, 774, 776, 778, 780, 782, 784, 786, 788, 790, 792, 794, 796, 798, 800, 802, 804, 806, 808, 810, 812, 814, 816, 818, 820, 822, 824, 826, 828, 830), (832, 833, 835, 834), (834, 835, 837, 836), (836, 837, 839, 838), (838, 839, 841, 840), (840, 841, 843, 842), (842, 843, 845, 844), (844, 845, 847, 846), (846, 847, 849, 848), (848, 849, 851, 850), (850, 851, 853, 852), (852, 853, 855, 854), (854, 855, 857, 856), (856, 857, 859, 858), (858, 859, 861, 860), (860, 861, 863, 862), (862, 863, 865, 864), (864, 865, 867, 866), (866, 867, 869, 868), (868, 869, 871, 870), (870, 871, 873, 872), (872, 873, 875, 874), (874, 875, 877, 876), (876, 877, 879, 878), (878, 879, 881, 880), (880, 881, 883, 882), (882, 883, 885, 884), (884, 885, 887, 886), (886, 887, 889, 888), (888, 889, 891, 890), (890, 891, 893, 892), (835, 833, 895, 893, 891, 889, 887, 885, 883, 881, 879, 877, 875, 873, 871, 869, 867, 865, 863, 861, 859, 857, 855, 853, 851, 849, 847, 845, 843, 841, 839, 837), (894, 895, 833, 832), (892, 893, 895, 894), (832, 834, 836, 838, 840, 842, 844, 846, 848, 850, 852, 854, 856, 858, 860, 862, 864, 866, 868, 870, 872, 874, 876, 878, 880, 882, 884, 886, 888, 890, 892, 894), (896, 897, 899, 898), (898, 899, 901, 900), (900, 901, 903, 902), (902, 903, 905, 904), (904, 905, 907, 906), (906, 907, 909, 908), (908, 909, 911, 910), (910, 911, 913, 912), (912, 913, 915, 914), (914, 915, 917, 916), (916, 917, 919, 918), (918, 919, 921, 920), (920, 921, 923, 922), (922, 923, 925, 924), (924, 925, 927, 926), (926, 927, 929, 928), (928, 929, 931, 930), (930, 931, 933, 932), (932, 933, 935, 934), (934, 935, 937, 936), (936, 937, 939, 938), (938, 939, 941, 940), (940, 941, 943, 942), (942, 943, 945, 944), (944, 945, 947, 946), (946, 947, 949, 948), (948, 949, 951, 950), (950, 951, 953, 952), (952, 953, 955, 954), (954, 955, 957, 956), (899, 897, 959, 957, 955, 953, 951, 949, 947, 945, 943, 941, 939, 937, 935, 933, 931, 929, 927, 925, 923, 921, 919, 917, 915, 913, 911, 909, 907, 905, 903, 901), (958, 959, 897, 896), (956, 957, 959, 958), (896, 898, 900, 902, 904, 906, 908, 910, 912, 914, 916, 918, 920, 922, 924, 926, 928, 930, 932, 934, 936, 938, 940, 942, 944, 946, 948, 950, 952, 954, 956, 958), (960, 961, 963, 962), (962, 963, 965, 964), (964, 965, 967, 966), (966, 967, 969, 968), (968, 969, 971, 970), (970, 971, 973, 972), (972, 973, 975, 974), (974, 975, 977, 976), (976, 977, 979, 978), (978, 979, 981, 980), (980, 981, 983, 982), (982, 983, 985, 984), (984, 985, 987, 986), (986, 987, 989, 988), (988, 989, 991, 990), (990, 991, 993, 992), (992, 993, 995, 994), (994, 995, 997, 996), (996, 997, 999, 998), (998, 999, 1001, 1000), (1000, 1001, 1003, 1002), (1002, 1003, 1005, 1004), (1004, 1005, 1007, 1006), (1006, 1007, 1009, 1008), (1008, 1009, 1011, 1010), (1010, 1011, 1013, 1012), (1012, 1013, 1015, 1014), (1014, 1015, 1017, 1016), (1016, 1017, 1019, 1018), (1018, 1019, 1021, 1020), (963, 961, 1023, 1021, 1019, 1017, 1015, 1013, 1011, 1009, 1007, 1005, 1003, 1001, 999, 997, 995, 993, 991, 989, 987, 985, 983, 981, 979, 977, 975, 973, 971, 969, 967, 965), (1022, 1023, 961, 960), (1020, 1021, 1023, 1022), (960, 962, 964, 966, 968, 970, 972, 974, 976, 978, 980, 982, 984, 986, 988, 990, 992, 994, 996, 998, 1000, 1002, 1004, 1006, 1008, 1010, 1012, 1014, 1016, 1018, 1020, 1022), (1024, 1025, 1027, 1026), (1026, 1027, 1029, 1028), (1028, 1029, 1031, 1030), (1030, 1031, 1033, 1032), (1032, 1033, 1035, 1034), (1034, 1035, 1037, 1036), (1036, 1037, 1039, 1038), (1038, 1039, 1041, 1040), (1040, 1041, 1043, 1042), (1042, 1043, 1045, 1044), (1044, 1045, 1047, 1046), (1046, 1047, 1049, 1048), (1048, 1049, 1051, 1050), (1050, 1051, 1053, 1052), (1052, 1053, 1055, 1054), (1054, 1055, 1057, 1056), (1056, 1057, 1059, 1058), (1058, 1059, 1061, 1060), (1060, 1061, 1063, 1062), (1062, 1063, 1065, 1064), (1064, 1065, 1067, 1066), (1066, 1067, 1069, 1068), (1068, 1069, 1071, 1070), (1070, 1071, 1073, 1072), (1072, 1073, 1075, 1074), (1074, 1075, 1077, 1076), (1076, 1077, 1079, 1078), (1078, 1079, 1081, 1080), (1080, 1081, 1083, 1082), (1082, 1083, 1085, 1084), (1027, 1025, 1087, 1085, 1083, 1081, 1079, 1077, 1075, 1073, 1071, 1069, 1067, 1065, 1063, 1061, 1059, 1057, 1055, 1053, 1051, 1049, 1047, 1045, 1043, 1041, 1039, 1037, 1035, 1033, 1031, 1029), (1086, 1087, 1025, 1024), (1084, 1085, 1087, 1086), (1024, 1026, 1028, 1030, 1032, 1034, 1036, 1038, 1040, 1042, 1044, 1046, 1048, 1050, 1052, 1054, 1056, 1058, 1060, 1062, 1064, 1066, 1068, 1070, 1072, 1074, 1076, 1078, 1080, 1082, 1084, 1086), (1088, 1089, 1091, 1090), (1090, 1091, 1093, 1092), (1092, 1093, 1095, 1094), (1094, 1095, 1097, 1096), (1096, 1097, 1099, 1098), (1098, 1099, 1101, 1100), (1100, 1101, 1103, 1102), (1102, 1103, 1105, 1104), (1104, 1105, 1107, 1106), (1106, 1107, 1109, 1108), (1108, 1109, 1111, 1110), (1110, 1111, 1113, 1112), (1112, 1113, 1115, 1114), (1114, 1115, 1117, 1116), (1116, 1117, 1119, 1118), (1118, 1119, 1121, 1120), (1120, 1121, 1123, 1122), (1122, 1123, 1125, 1124), (1124, 1125, 1127, 1126), (1126, 1127, 1129, 1128), (1128, 1129, 1131, 1130), (1130, 1131, 1133, 1132), (1132, 1133, 1135, 1134), (1134, 1135, 1137, 1136), (1136, 1137, 1139, 1138), (1138, 1139, 1141, 1140), (1140, 1141, 1143, 1142), (1142, 1143, 1145, 1144), (1144, 1145, 1147, 1146), (1146, 1147, 1149, 1148), (1091, 1089, 1151, 1149, 1147, 1145, 1143, 1141, 1139, 1137, 1135, 1133, 1131, 1129, 1127, 1125, 1123, 1121, 1119, 1117, 1115, 1113, 1111, 1109, 1107, 1105, 1103, 1101, 1099, 1097, 1095, 1093), (1150, 1151, 1089, 1088), (1148, 1149, 1151, 1150), (1088, 1090, 1092, 1094, 1096, 1098, 1100, 1102, 1104, 1106, 1108, 1110, 1112, 1114, 1116, 1118, 1120, 1122, 1124, 1126, 1128, 1130, 1132, 1134, 1136, 1138, 1140, 1142, 1144, 1146, 1148, 1150), (1152, 1153, 1155, 1154), (1154, 1155, 1157, 1156), (1156, 1157, 1159, 1158), (1158, 1159, 1161, 1160), (1160, 1161, 1163, 1162), (1162, 1163, 1165, 1164), (1164, 1165, 1167, 1166), (1166, 1167, 1169, 1168), (1168, 1169, 1171, 1170), (1170, 1171, 1173, 1172), (1172, 1173, 1175, 1174), (1174, 1175, 1177, 1176), (1176, 1177, 1179, 1178), (1178, 1179, 1181, 1180), (1180, 1181, 1183, 1182), (1182, 1183, 1185, 1184), (1184, 1185, 1187, 1186), (1186, 1187, 1189, 1188), (1188, 1189, 1191, 1190), (1190, 1191, 1193, 1192), (1192, 1193, 1195, 1194), (1194, 1195, 1197, 1196), (1196, 1197, 1199, 1198), (1198, 1199, 1201, 1200), (1200, 1201, 1203, 1202), (1202, 1203, 1205, 1204), (1204, 1205, 1207, 1206), (1206, 1207, 1209, 1208), (1208, 1209, 1211, 1210), (1210, 1211, 1213, 1212), (1155, 1153, 1215, 1213, 1211, 1209, 1207, 1205, 1203, 1201, 1199, 1197, 1195, 1193, 1191, 1189, 1187, 1185, 1183, 1181, 1179, 1177, 1175, 1173, 1171, 1169, 1167, 1165, 1163, 1161, 1159, 1157), (1214, 1215, 1153, 1152), (1212, 1213, 1215, 1214), (1152, 1154, 1156, 1158, 1160, 1162, 1164, 1166, 1168, 1170, 1172, 1174, 1176, 1178, 1180, 1182, 1184, 1186, 1188, 1190, 1192, 1194, 1196, 1198, 1200, 1202, 1204, 1206, 1208, 1210, 1212, 1214), (1216, 1217, 1219, 1218), (1218, 1219, 1221, 1220), (1220, 1221, 1223, 1222), (1222, 1223, 1225, 1224), (1224, 1225, 1227, 1226), (1226, 1227, 1229, 1228), (1228, 1229, 1231, 1230), (1230, 1231, 1233, 1232), (1232, 1233, 1235, 1234), (1234, 1235, 1237, 1236), (1236, 1237, 1239, 1238), (1238, 1239, 1241, 1240), (1240, 1241, 1243, 1242), (1242, 1243, 1245, 1244), (1244, 1245, 1247, 1246), (1246, 1247, 1249, 1248), (1248, 1249, 1251, 1250), (1250, 1251, 1253, 1252), (1252, 1253, 1255, 1254), (1254, 1255, 1257, 1256), (1256, 1257, 1259, 1258), (1258, 1259, 1261, 1260), (1260, 1261, 1263, 1262), (1262, 1263, 1265, 1264), (1264, 1265, 1267, 1266), (1266, 1267, 1269, 1268), (1268, 1269, 1271, 1270), (1270, 1271, 1273, 1272), (1272, 1273, 1275, 1274), (1274, 1275, 1277, 1276), (1219, 1217, 1279, 1277, 1275, 1273, 1271, 1269, 1267, 1265, 1263, 1261, 1259, 1257, 1255, 1253, 1251, 1249, 1247, 1245, 1243, 1241, 1239, 1237, 1235, 1233, 1231, 1229, 1227, 1225, 1223, 1221), (1278, 1279, 1217, 1216), (1276, 1277, 1279, 1278), (1216, 1218, 1220, 1222, 1224, 1226, 1228, 1230, 1232, 1234, 1236, 1238, 1240, 1242, 1244, 1246, 1248, 1250, 1252, 1254, 1256, 1258, 1260, 1262, 1264, 1266, 1268, 1270, 1272, 1274, 1276, 1278)])
me_cylinder_014.polygons.foreach_set('material_index', [1, 1, 1, 1, 1, 1, 1, 1, 1, 1, 1, 1, 1, 1, 1, 1, 1, 1, 1, 1, 1, 1, 1, 1, 1, 1, 1, 1, 1, 1, 1, 1, 1, 1, 1, 1, 1, 1, 1, 1, 1, 1, 1, 1, 1, 1, 1, 1, 1, 1, 1, 1, 1, 1, 1, 1, 1, 1, 1, 1, 1, 1, 1, 1, 1, 1, 1, 1, 1, 1, 1, 1, 1, 1, 1, 1, 1, 1, 1, 1, 1, 1, 1, 1, 1, 1, 1, 1, 1, 1, 1, 1, 1, 1, 1, 1, 1, 1, 1, 1, 1, 1, 1, 1, 1, 1, 1, 1, 1, 1, 1, 1, 1, 1, 1, 1, 1, 1, 1, 1, 1, 1, 1, 1, 1, 1, 1, 1, 1, 1, 1, 1, 1, 1, 1, 1, 1, 1, 1, 1, 1, 1, 1, 1, 1, 1, 1, 1, 1, 1, 1, 1, 1, 1, 1, 1, 1, 1, 1, 1, 1, 1, 1, 1, 1, 1, 1, 1, 1, 1, 1, 1, 1, 1, 1, 1, 1, 1, 1, 1, 1, 1, 1, 1, 1, 1, 1, 1, 1, 1, 1, 1, 1, 1, 1, 1, 1, 1, 1, 1, 1, 1, 1, 1, 1, 1, 1, 1, 1, 1, 1, 1, 1, 1, 1, 1, 1, 1, 1, 1, 1, 1, 1, 1, 1, 1, 1, 1, 1, 1, 1, 1, 1, 1, 1, 1, 1, 1, 1, 1, 1, 1, 1, 1, 1, 1, 1, 1, 1, 1, 1, 1, 1, 1, 1, 1, 1, 1, 1, 1, 1, 1, 1, 1, 1, 1, 1, 1, 1, 1, 1, 1, 1, 1, 1, 1, 1, 1, 1, 1, 1, 1, 1, 1, 1, 1, 1, 1, 1, 1, 1, 1, 1, 1, 1, 1, 1, 1, 1, 1, 1, 1, 1, 1, 1, 1, 1, 1, 1, 1, 1, 1, 1, 1, 1, 1, 1, 1, 1, 1, 1, 1, 1, 1, 1, 1, 1, 1, 1, 1, 1, 1, 1, 1, 1, 1, 1, 1, 1, 1, 1, 1, 1, 1, 1, 1, 1, 1, 1, 1, 1, 1, 1, 1, 1, 1, 1, 1, 1, 1, 1, 1, 1, 1, 1, 1, 1, 1, 1, 1, 1, 1, 1, 1, 1, 1, 1, 1, 1, 1, 1, 1, 1, 1, 1, 1, 1, 1, 1, 1, 1, 1, 1, 1, 1, 1, 1, 1, 1, 1, 1, 1, 1, 1, 1, 1, 1, 1, 1, 1, 1, 1, 1, 1, 1, 1, 1, 1, 1, 1, 1, 1, 1, 1, 1, 1, 1, 1, 1, 1, 1, 1, 1, 1, 1, 1, 1, 1, 1, 1, 1, 1, 1, 1, 1, 1, 1, 1, 1, 1, 1, 1, 1, 1, 1, 1, 1, 1, 1, 1, 1, 1, 1, 1, 1, 1, 1, 1, 1, 1, 1, 1, 1, 1, 1, 1, 1, 1, 1, 1, 1, 1, 1, 1, 1, 1, 1, 1, 1, 1, 1, 1, 1, 1, 1, 1, 1, 1, 1, 1, 1, 1, 1, 1, 1, 1, 1, 1, 1, 1, 1, 1, 1, 1, 1, 1, 1, 1, 1, 1, 1, 1, 1, 1, 1, 1, 1, 1, 1, 1, 1, 1, 1, 1, 1, 1, 1, 1, 1, 1, 1, 1, 1, 1, 1, 1, 1, 1, 1, 1, 1, 1, 1, 1, 1, 1, 1, 1, 1, 1, 1, 1, 1, 1, 1, 1, 1, 1, 1, 1, 1, 1, 1, 1, 1, 1, 1, 1, 1, 1, 1, 1, 1, 1, 1, 1, 1, 1, 1, 1, 1, 1, 1, 1, 1, 1, 1, 1, 1, 1, 1, 1, 1, 1, 1, 1, 1, 1, 1, 1, 1, 1, 1, 1, 1, 1, 1, 1, 1, 1, 1, 1, 1, 1, 1, 1, 1, 1, 1, 1, 1, 1, 1, 1, 1, 1, 1, 1, 1, 1, 1, 1, 1, 1, 1, 1, 1, 1, 1, 1, 1, 1, 1, 1, 1, 1, 1, 1, 1, 1, 1, 1, 1, 1, 1, 1, 1, 1, 1, 1, 1, 1, 1, 1, 1, 1, 1, 1, 1, 1])
me_cylinder_014.materials.append(mat_material_001)
me_cylinder_014.materials.append(mat_material_002)
me_cylinder_014.use_remesh_preserve_volume = False
me_cylinder_014.use_remesh_preserve_attributes = False
me_cylinder_014.use_mirror_vertex_groups = False
me_cylinder_014.update()
me_cylinder = bpy.data.meshes.new('Cylinder')
me_cylinder.from_pydata([(-3.955, 1.272, -1.669), (-3.955, 1.272, 0.8374), (-3.76, 1.253, -1.669), (-3.76, 1.253, 0.8374), (-3.572, 1.196, -1.669), (-3.572, 1.196, 0.8374), (-3.399, 1.103, -1.669), (-3.399, 1.103, 0.8374), (-3.248, 0.9789, -1.669), (-3.248, 0.9789, 0.8374), (-3.123, 0.8274, -1.669), (-3.123, 0.8274, 0.8374), (-3.031, 0.6545, -1.669), (-3.031, 0.6545, 0.8374), (-2.974, 0.4669, -1.669), (-2.974, 0.4669, 0.8374), (-2.955, 0.2718, -1.669), (-2.955, 0.2718, 0.8374), (-2.974, 0.07674, -1.669), (-2.974, 0.07674, 0.8374), (-3.031, -0.1108, -1.669), (-3.031, -0.1108, 0.8374), (-3.123, -0.2837, -1.669), (-3.123, -0.2837, 0.8374), (-3.248, -0.4353, -1.669), (-3.248, -0.4353, 0.8374), (-3.399, -0.5596, -1.669), (-3.399, -0.5596, 0.8374), (-3.572, -0.652, -1.669), (-3.572, -0.652, 0.8374), (-3.76, -0.709, -1.669), (-3.76, -0.709, 0.8374), (-3.955, -0.7282, -1.669), (-3.955, -0.7282, 0.8374), (-4.15, -0.709, -1.669), (-4.15, -0.709, 0.8374), (-4.337, -0.652, -1.669), (-4.337, -0.652, 0.8374), (-4.51, -0.5596, -1.669), (-4.51, -0.5596, 0.8374), (-4.662, -0.4353, -1.669), (-4.662, -0.4353, 0.8374), (-4.786, -0.2837, -1.669), (-4.786, -0.2837, 0.8374), (-4.879, -0.1108, -1.669), (-4.879, -0.1108, 0.8374), (-4.935, 0.07674, -1.669), (-4.935, 0.07674, 0.8374), (-4.955, 0.2718, -1.669), (-4.955, 0.2718, 0.8374), (-4.935, 0.4669, -1.669), (-4.935, 0.4669, 0.8374), (-4.879, 0.6545, -1.669), (-4.879, 0.6545, 0.8374), (-4.786, 0.8274, -1.669), (-4.786, 0.8274, 0.8374), (-4.662, 0.9789, -1.669), (-4.662, 0.9789, 0.8374), (-4.51, 1.103, -1.669), (-4.51, 1.103, 0.8374), (-4.337, 1.196, -1.669), (-4.337, 1.196, 0.8374), (-4.15, 1.253, -1.669), (-4.15, 1.253, 0.8374), (-3.955, 1.241, 0.9331), (-3.766, 1.222, 0.9331), (-3.584, 1.167, 0.9331), (-3.417, 1.077, 0.9331), (-3.27, 0.9568, 0.9331), (-3.149, 0.81, 0.9331), (-3.06, 0.6425, 0.9331), (-3.005, 0.4608, 0.9331), (-2.986, 0.2718, 0.9331), (-3.005, 0.08286, 0.9331), (-3.06, -0.09886, 0.9331), (-3.149, -0.2663, 0.9331), (-3.27, -0.4131, 0.9331), (-3.417, -0.5336, 0.9331), (-3.584, -0.6231, 0.9331), (-3.766, -0.6782, 0.9331), (-3.955, -0.6968, 0.9331), (-4.144, -0.6782, 0.9331), (-4.325, -0.6231, 0.9331), (-4.493, -0.5336, 0.9331), (-4.64, -0.4131, 0.9331), (-4.76, -0.2663, 0.9331), (-4.85, -0.09886, 0.9331), (-4.905, 0.08286, 0.9331), (-4.923, 0.2718, 0.9331), (-4.905, 0.4608, 0.9331), (-4.85, 0.6425, 0.9331), (-4.76, 0.81, 0.9331), (-4.64, 0.9568, 0.9331), (-4.493, 1.077, 0.9331), (-4.325, 1.167, 0.9331), (-4.144, 1.222, 0.9331), (-3.955, 1.058, 1.039), (-3.801, 1.043, 1.039), (-3.654, 0.9981, 1.039), (-3.518, 0.9255, 1.039), (-3.399, 0.8277, 1.039), (-3.301, 0.7086, 1.039), (-3.228, 0.5727, 1.039), (-3.184, 0.4252, 1.039), (-3.169, 0.2718, 1.039), (-3.184, 0.1185, 1.039), (-3.228, -0.02901, 1.039), (-3.301, -0.1649, 1.039), (-3.399, -0.2841, 1.039), (-3.518, -0.3818, 1.039), (-3.654, -0.4545, 1.039), (-3.801, -0.4992, 1.039), (-3.955, -0.5143, 1.039), (-4.108, -0.4992, 1.039), (-4.256, -0.4545, 1.039), (-4.391, -0.3818, 1.039), (-4.511, -0.2841, 1.039), (-4.608, -0.1649, 1.039), (-4.681, -0.02901, 1.039), (-4.726, 0.1185, 1.039), (-4.741, 0.2718, 1.039), (-4.726, 0.4252, 1.039), (-4.681, 0.5727, 1.039), (-4.608, 0.7086, 1.039), (-4.511, 0.8277, 1.039), (-4.391, 0.9255, 1.039), (-4.256, 0.9981, 1.039), (-4.108, 1.043, 1.039), (-3.955, 0.8604, 1.167), (-3.84, 0.8491, 1.167), (-3.729, 0.8156, 1.167), (-3.628, 0.7612, 1.167), (-3.539, 0.688, 1.167), (-3.465, 0.5988, 1.167), (-3.411, 0.4971, 1.167), (-3.377, 0.3867, 1.167), (-3.366, 0.2718, 1.167), (-3.377, 0.157, 1.167), (-3.411, 0.04661, 1.167), (-3.465, -0.05515, 1.167), (-3.539, -0.1443, 1.167), (-3.628, -0.2175, 1.167), (-3.729, -0.2719, 1.167), (-3.84, -0.3054, 1.167), (-3.955, -0.3167, 1.167), (-4.069, -0.3054, 1.167), (-4.18, -0.2719, 1.167), (-4.282, -0.2175, 1.167), (-4.371, -0.1443, 1.167), (-4.444, -0.05515, 1.167), (-4.498, 0.04661, 1.167), (-4.532, 0.157, 1.167), (-4.543, 0.2718, 1.167), (-4.532, 0.3867, 1.167), (-4.498, 0.4971, 1.167), (-4.444, 0.5988, 1.167), (-4.371, 0.688, 1.167), (-4.282, 0.7612, 1.167), (-4.18, 0.8156, 1.167), (-4.069, 0.8491, 1.167), (-3.955, 0.8604, 1.284), (-3.84, 0.8491, 1.284), (-3.729, 0.8156, 1.284), (-3.628, 0.7612, 1.284), (-3.539, 0.688, 1.284), (-3.465, 0.5988, 1.284), (-3.411, 0.4971, 1.284), (-3.377, 0.3867, 1.284), (-3.366, 0.2718, 1.284), (-3.377, 0.157, 1.284), (-3.411, 0.04661, 1.284), (-3.465, -0.05515, 1.284), (-3.539, -0.1443, 1.284), (-3.628, -0.2175, 1.284), (-3.729, -0.2719, 1.284), (-3.84, -0.3054, 1.284), (-3.955, -0.3167, 1.284), (-4.069, -0.3054, 1.284), (-4.18, -0.2719, 1.284), (-4.282, -0.2175, 1.284), (-4.371, -0.1443, 1.284), (-4.444, -0.05515, 1.284), (-4.498, 0.04661, 1.284), (-4.532, 0.157, 1.284), (-4.543, 0.2718, 1.284), (-4.532, 0.3867, 1.284), (-4.498, 0.4971, 1.284), (-4.444, 0.5988, 1.284), (-4.371, 0.688, 1.284), (-4.282, 0.7612, 1.284), (-4.18, 0.8156, 1.284), (-4.069, 0.8491, 1.284), (-3.955, 1.009, 1.316), (-3.811, 0.9946, 1.316), (-3.673, 0.9527, 1.316), (-3.545, 0.8846, 1.316), (-3.434, 0.793, 1.316), (-3.342, 0.6813, 1.316), (-3.274, 0.5539, 1.316), (-3.232, 0.4156, 1.316), (-3.218, 0.2718, 1.316), (-3.232, 0.1281, 1.316), (-3.274, -0.01019, 1.316), (-3.342, -0.1376, 1.316), (-3.434, -0.2493, 1.316), (-3.545, -0.3409, 1.316), (-3.673, -0.409, 1.316), (-3.811, -0.451, 1.316), (-3.955, -0.4651, 1.316), (-4.098, -0.451, 1.316), (-4.237, -0.409, 1.316), (-4.364, -0.3409, 1.316), (-4.476, -0.2493, 1.316), (-4.567, -0.1376, 1.316), (-4.636, -0.01019, 1.316), (-4.677, 0.1281, 1.316), (-4.692, 0.2718, 1.316), (-4.677, 0.4156, 1.316), (-4.636, 0.5539, 1.316), (-4.567, 0.6813, 1.316), (-4.476, 0.793, 1.316), (-4.364, 0.8846, 1.316), (-4.237, 0.9527, 1.316), (-4.098, 0.9946, 1.316), (-3.955, 1.009, 1.38), (-3.811, 0.9946, 1.38), (-3.673, 0.9527, 1.38), (-3.545, 0.8846, 1.38), (-3.434, 0.793, 1.38), (-3.342, 0.6813, 1.38), (-3.274, 0.5539, 1.38), (-3.232, 0.4156, 1.38), (-3.218, 0.2718, 1.38), (-3.232, 0.1281, 1.38), (-3.274, -0.01019, 1.38), (-3.342, -0.1376, 1.38), (-3.434, -0.2493, 1.38), (-3.545, -0.3409, 1.38), (-3.673, -0.409, 1.38), (-3.811, -0.451, 1.38), (-3.955, -0.4651, 1.38), (-4.098, -0.451, 1.38), (-4.237, -0.409, 1.38), (-4.364, -0.3409, 1.38), (-4.476, -0.2493, 1.38), (-4.567, -0.1376, 1.38), (-4.636, -0.01019, 1.38), (-4.677, 0.1281, 1.38), (-4.692, 0.2718, 1.38), (-4.677, 0.4156, 1.38), (-4.636, 0.5539, 1.38), (-4.567, 0.6813, 1.38), (-4.476, 0.793, 1.38), (-4.364, 0.8846, 1.38), (-4.237, 0.9527, 1.38), (-4.098, 0.9946, 1.38), (-3.955, 0.9919, 1.38), (-3.814, 0.9781, 1.38), (-3.679, 0.9371, 1.38), (-3.555, 0.8706, 1.38), (-3.445, 0.781, 1.38), (-3.356, 0.6719, 1.38), (-3.289, 0.5474, 1.38), (-3.248, 0.4123, 1.38), (-3.235, 0.2718, 1.38), (-3.248, 0.1314, 1.38), (-3.289, -0.003735, 1.38), (-3.356, -0.1282, 1.38), (-3.445, -0.2374, 1.38), (-3.555, -0.3269, 1.38), (-3.679, -0.3934, 1.38), (-3.814, -0.4344, 1.38), (-3.955, -0.4483, 1.38), (-4.095, -0.4344, 1.38), (-4.23, -0.3934, 1.38), (-4.355, -0.3269, 1.38), (-4.464, -0.2374, 1.38), (-4.553, -0.1282, 1.38), (-4.62, -0.003735, 1.38), (-4.661, 0.1314, 1.38), (-4.675, 0.2718, 1.38), (-4.661, 0.4123, 1.38), (-4.62, 0.5474, 1.38), (-4.553, 0.6719, 1.38), (-4.464, 0.781, 1.38), (-4.355, 0.8706, 1.38), (-4.23, 0.9371, 1.38), (-4.095, 0.9781, 1.38), (-3.955, 0.9919, 1.603), (-3.814, 0.9781, 1.603), (-3.679, 0.9371, 1.603), (-3.555, 0.8706, 1.603), (-3.445, 0.781, 1.603), (-3.356, 0.6719, 1.603), (-3.289, 0.5474, 1.603), (-3.248, 0.4123, 1.603), (-3.235, 0.2718, 1.603), (-3.248, 0.1314, 1.603), (-3.289, -0.003735, 1.603), (-3.356, -0.1282, 1.603), (-3.445, -0.2374, 1.603), (-3.555, -0.3269, 1.603), (-3.679, -0.3934, 1.603), (-3.814, -0.4344, 1.603), (-3.955, -0.4483, 1.603), (-4.095, -0.4344, 1.603), (-4.23, -0.3934, 1.603), (-4.355, -0.3269, 1.603), (-4.464, -0.2374, 1.603), (-4.553, -0.1282, 1.603), (-4.62, -0.003735, 1.603), (-4.661, 0.1314, 1.603), (-4.675, 0.2718, 1.603), (-4.661, 0.4123, 1.603), (-4.62, 0.5474, 1.603), (-4.553, 0.6719, 1.603), (-4.464, 0.781, 1.603), (-4.355, 0.8706, 1.603), (-4.23, 0.9371, 1.603), (-4.095, 0.9781, 1.603), (-4.6, 0.2718, 1.093), (-4.587, 0.146, 1.093), (-3.708, 0.8677, 1.093), (-3.829, 0.9044, 1.093), (-3.596, -0.2645, 1.093), (-3.499, -0.1843, 1.093), (-4.551, 0.025, 1.093), (-4.491, -0.08651, 1.093), (-3.418, -0.08651, 1.093), (-3.359, 0.025, 1.093), (-4.081, 0.9044, 1.093), (-4.202, 0.8677, 1.093), (-4.411, -0.1843, 1.093), (-4.313, -0.2645, 1.093), (-3.322, 0.146, 1.093), (-3.31, 0.2718, 1.093), (-4.313, 0.8081, 1.093), (-4.411, 0.7279, 1.093), (-4.202, -0.3241, 1.093), (-4.081, -0.3608, 1.093), (-3.322, 0.3977, 1.093), (-3.359, 0.5187, 1.093), (-4.491, 0.6302, 1.093), (-4.551, 0.5187, 1.093), (-3.418, 0.6302, 1.093), (-3.499, 0.7279, 1.093), (-3.955, -0.3732, 1.093), (-3.829, -0.3608, 1.093), (-4.587, 0.3977, 1.093), (-3.596, 0.8081, 1.093), (-3.708, -0.3241, 1.093), (-3.955, 0.9168, 1.093), (-3.955, 1.272, -0.3193), (-3.76, 1.253, -0.3193), (-3.572, 1.196, -0.3193), (-3.399, 1.103, -0.3193), (-3.248, 0.9789, -0.3193), (-3.123, 0.8274, -0.3193), (-3.031, 0.6545, -0.3193), (-2.974, 0.4669, -0.3193), (-2.955, 0.2718, -0.3193), (-2.974, 0.07674, -0.3193), (-3.031, -0.1108, -0.3193), (-3.123, -0.2837, -0.3193), (-3.248, -0.4353, -0.3193), (-3.399, -0.5596, -0.3193), (-3.572, -0.652, -0.3193), (-3.76, -0.709, -0.3193), (-3.955, -0.7282, -0.3193), (-4.15, -0.709, -0.3193), (-4.337, -0.652, -0.3193), (-4.51, -0.5596, -0.3193), (-4.662, -0.4353, -0.3193), (-4.786, -0.2837, -0.3193), (-4.879, -0.1108, -0.3193), (-4.935, 0.07674, -0.3193), (-4.955, 0.2718, -0.3193), (-4.935, 0.4669, -0.3193), (-4.879, 0.6545, -0.3193), (-4.786, 0.8274, -0.3193), (-4.662, 0.9789, -0.3193), (-4.51, 1.103, -0.3193), (-4.337, 1.196, -0.3193), (-4.15, 1.253, -0.3193), (-3.955, 1.272, 0.4676), (-3.76, 1.253, 0.4676), (-3.572, 1.196, 0.4676), (-3.399, 1.103, 0.4676), (-3.248, 0.9789, 0.4676), (-3.123, 0.8274, 0.4676), (-3.031, 0.6545, 0.4676), (-2.974, 0.4669, 0.4676), (-2.955, 0.2718, 0.4676), (-2.974, 0.07674, 0.4676), (-3.031, -0.1108, 0.4676), (-3.123, -0.2837, 0.4676), (-3.248, -0.4353, 0.4676), (-3.399, -0.5596, 0.4676), (-3.572, -0.652, 0.4676), (-3.76, -0.709, 0.4676), (-3.955, -0.7282, 0.4676), (-4.15, -0.709, 0.4676), (-4.337, -0.652, 0.4676), (-4.51, -0.5596, 0.4676), (-4.662, -0.4353, 0.4676), (-4.786, -0.2837, 0.4676), (-4.879, -0.1108, 0.4676), (-4.935, 0.07674, 0.4676), (-4.955, 0.2718, 0.4676), (-4.935, 0.4669, 0.4676), (-4.879, 0.6545, 0.4676), (-4.786, 0.8274, 0.4676), (-4.662, 0.9789, 0.4676), (-4.51, 1.103, 0.4676), (-4.337, 1.196, 0.4676), (-4.15, 1.253, 0.4676), (-4.225, 0.3256, 1.603), (-4.252, 0.1878, 1.603), (-3.684, 0.2181, 1.603), (-3.712, 0.08029, 1.603), (-3.955, 1.258, -1.701), (-3.762, 1.239, -1.701), (-3.577, 1.183, -1.701), (-3.407, 1.092, -1.701), (-3.257, 0.9692, -1.701), (-3.134, 0.8197, -1.701), (-3.043, 0.6492, -1.701), (-2.987, 0.4641, -1.701), (-2.968, 0.2716, -1.701), (-2.987, 0.07915, -1.701), (-3.043, -0.1059, -1.701), (-3.134, -0.2765, -1.701), (-3.257, -0.426, -1.701), (-3.407, -0.5487, -1.701), (-3.577, -0.6399, -1.701), (-3.762, -0.696, -1.701), (-3.955, -0.715, -1.701), (-4.147, -0.696, -1.701), (-4.332, -0.6399, -1.701), (-4.503, -0.5487, -1.701), (-4.652, -0.426, -1.701), (-4.775, -0.2765, -1.701), (-4.866, -0.1059, -1.701), (-4.922, 0.07915, -1.701), (-4.941, 0.2716, -1.701), (-4.922, 0.4641, -1.701), (-4.866, 0.6492, -1.701), (-4.775, 0.8197, -1.701), (-4.652, 0.9692, -1.701), (-4.503, 1.092, -1.701), (-4.332, 1.183, -1.701), (-4.147, 1.239, -1.701), (-4.217, 0.3239, 1.458), (-4.244, 0.19, 1.458), (-3.692, 0.2194, 1.458), (-3.719, 0.08547, 1.458), (-3.955, 1.227, -1.736), (-3.768, 1.209, -1.736), (-3.589, 1.155, -1.736), (-3.424, 1.066, -1.736), (-3.279, 0.9473, -1.736), (-3.16, 0.8025, -1.736), (-3.072, 0.6372, -1.736), (-3.017, 0.458, -1.736), (-2.999, 0.2715, -1.736), (-3.017, 0.08504, -1.736), (-3.072, -0.09426, -1.736), (-3.16, -0.2595, -1.736), (-3.279, -0.4043, -1.736), (-3.424, -0.5232, -1.736), (-3.589, -0.6115, -1.736), (-3.768, -0.6659, -1.736), (-3.955, -0.6843, -1.736), (-4.141, -0.6659, -1.736), (-4.32, -0.6115, -1.736), (-4.486, -0.5232, -1.736), (-4.631, -0.4043, -1.736), (-4.749, -0.2595, -1.736), (-4.838, -0.09426, -1.736), (-4.892, 0.08504, -1.736), (-4.911, 0.2715, -1.736), (-4.892, 0.458, -1.736), (-4.838, 0.6372, -1.736), (-4.749, 0.8025, -1.736), (-4.631, 0.9473, -1.736), (-4.486, 1.066, -1.736), (-4.32, 1.155, -1.736), (-4.141, 1.209, -1.736), (-4.213, 0.3229, 1.391), (-4.239, 0.1912, 1.391), (-3.696, 0.2201, 1.391), (-3.723, 0.08842, 1.391), (-4.661, 0.1314, 1.578), (-4.62, -0.003735, 1.578), (-3.814, 0.9781, 1.578), (-3.955, 0.9919, 1.578), (-3.445, -0.2374, 1.578), (-3.356, -0.1282, 1.578), (-4.095, 0.9781, 1.578), (-4.553, -0.1282, 1.578), (-4.464, -0.2374, 1.578), (-3.289, -0.003735, 1.578), (-3.248, 0.1314, 1.578), (-4.23, 0.9371, 1.578), (-4.355, 0.8706, 1.578), (-4.355, -0.3269, 1.578), (-4.23, -0.3934, 1.578), (-3.235, 0.2718, 1.578), (-3.248, 0.4123, 1.578), (-4.464, 0.781, 1.578), (-4.553, 0.6719, 1.578), (-4.095, -0.4344, 1.578), (-3.955, -0.4483, 1.578), (-3.289, 0.5474, 1.578), (-3.356, 0.6719, 1.578), (-4.62, 0.5474, 1.578), (-4.661, 0.4123, 1.578), (-3.445, 0.781, 1.578), (-3.555, 0.8706, 1.578), (-3.814, -0.4344, 1.578), (-3.679, -0.3934, 1.578), (-4.675, 0.2718, 1.578), (-3.679, 0.9371, 1.578), (-3.555, -0.3269, 1.578)], [], [(384, 1, 3, 385), (385, 3, 5, 386), (386, 5, 7, 387), (387, 7, 9, 388), (388, 9, 11, 389), (389, 11, 13, 390), (390, 13, 15, 391), (391, 15, 17, 392), (392, 17, 19, 393), (393, 19, 21, 394), (394, 21, 23, 395), (395, 23, 25, 396), (396, 25, 27, 397), (397, 27, 29, 398), (398, 29, 31, 399), (399, 31, 33, 400), (400, 33, 35, 401), (401, 35, 37, 402), (402, 37, 39, 403), (403, 39, 41, 404), (404, 41, 43, 405), (405, 43, 45, 406), (406, 45, 47, 407), (407, 47, 49, 408), (408, 49, 51, 409), (409, 51, 53, 410), (410, 53, 55, 411), (411, 55, 57, 412), (412, 57, 59, 413), (413, 59, 61, 414), (414, 61, 63, 415), (415, 63, 1, 384), (1, 63, 95, 64), (43, 41, 84, 85), (21, 19, 73, 74), (49, 47, 87, 88), (5, 3, 65, 66), (27, 25, 76, 77), (55, 53, 90, 91), (11, 9, 68, 69), (33, 31, 79, 80), (61, 59, 93, 94), (39, 37, 82, 83), (17, 15, 71, 72), (45, 43, 85, 86), (23, 21, 74, 75), (51, 49, 88, 89), (7, 5, 66, 67), (29, 27, 77, 78), (57, 55, 91, 92), (35, 33, 80, 81), (13, 11, 69, 70), (63, 61, 94, 95), (41, 39, 83, 84), (19, 17, 72, 73), (47, 45, 86, 87), (3, 1, 64, 65), (25, 23, 75, 76), (53, 51, 89, 90), (9, 7, 67, 68), (31, 29, 78, 79), (59, 57, 92, 93), (37, 35, 81, 82), (15, 13, 70, 71), (86, 85, 117, 118), (75, 74, 106, 107), (95, 94, 126, 127), (84, 83, 115, 116), (73, 72, 104, 105), (93, 92, 124, 125), (82, 81, 113, 114), (71, 70, 102, 103), (91, 90, 122, 123), (69, 68, 100, 101), (80, 79, 111, 112), (89, 88, 120, 121), (67, 66, 98, 99), (78, 77, 109, 110), (87, 86, 118, 119), (65, 64, 96, 97), (76, 75, 107, 108), (64, 95, 127, 96), (85, 84, 116, 117), (74, 73, 105, 106), (94, 93, 125, 126), (83, 82, 114, 115), (72, 71, 103, 104), (92, 91, 123, 124), (81, 80, 112, 113), (70, 69, 101, 102), (90, 89, 121, 122), (68, 67, 99, 100), (79, 78, 110, 111), (88, 87, 119, 120), (66, 65, 97, 98), (77, 76, 108, 109), (320, 321, 151, 152), (322, 323, 129, 130), (324, 325, 140, 141), (326, 327, 149, 150), (328, 329, 138, 139), (330, 331, 158, 159), (332, 333, 147, 148), (334, 335, 136, 137), (336, 337, 156, 157), (338, 339, 145, 146), (340, 341, 134, 135), (342, 343, 154, 155), (344, 345, 132, 133), (346, 347, 143, 144), (348, 320, 152, 153), (349, 322, 130, 131), (350, 324, 141, 142), (321, 326, 150, 151), (323, 351, 128, 129), (325, 328, 139, 140), (351, 330, 159, 128), (327, 332, 148, 149), (329, 334, 137, 138), (331, 336, 157, 158), (333, 338, 146, 147), (335, 340, 135, 136), (337, 342, 155, 156), (339, 346, 144, 145), (341, 344, 133, 134), (343, 348, 153, 154), (345, 349, 131, 132), (347, 350, 142, 143), (154, 153, 185, 186), (132, 131, 163, 164), (143, 142, 174, 175), (152, 151, 183, 184), (130, 129, 161, 162), (141, 140, 172, 173), (150, 149, 181, 182), (139, 138, 170, 171), (159, 158, 190, 191), (148, 147, 179, 180), (137, 136, 168, 169), (157, 156, 188, 189), (146, 145, 177, 178), (135, 134, 166, 167), (155, 154, 186, 187), (133, 132, 164, 165), (144, 143, 175, 176), (153, 152, 184, 185), (131, 130, 162, 163), (142, 141, 173, 174), (151, 150, 182, 183), (129, 128, 160, 161), (140, 139, 171, 172), (128, 159, 191, 160), (149, 148, 180, 181), (138, 137, 169, 170), (158, 157, 189, 190), (147, 146, 178, 179), (136, 135, 167, 168), (156, 155, 187, 188), (145, 144, 176, 177), (134, 133, 165, 166), (188, 187, 219, 220), (177, 176, 208, 209), (166, 165, 197, 198), (186, 185, 217, 218), (164, 163, 195, 196), (175, 174, 206, 207), (184, 183, 215, 216), (162, 161, 193, 194), (173, 172, 204, 205), (182, 181, 213, 214), (171, 170, 202, 203), (191, 190, 222, 223), (180, 179, 211, 212), (169, 168, 200, 201), (189, 188, 220, 221), (178, 177, 209, 210), (167, 166, 198, 199), (187, 186, 218, 219), (165, 164, 196, 197), (176, 175, 207, 208), (185, 184, 216, 217), (163, 162, 194, 195), (174, 173, 205, 206), (183, 182, 214, 215), (161, 160, 192, 193), (172, 171, 203, 204), (160, 191, 223, 192), (181, 180, 212, 213), (170, 169, 201, 202), (190, 189, 221, 222), (179, 178, 210, 211), (168, 167, 199, 200), (222, 221, 253, 254), (211, 210, 242, 243), (200, 199, 231, 232), (220, 219, 251, 252), (209, 208, 240, 241), (198, 197, 229, 230), (218, 217, 249, 250), (196, 195, 227, 228), (207, 206, 238, 239), (216, 215, 247, 248), (194, 193, 225, 226), (205, 204, 236, 237), (214, 213, 245, 246), (203, 202, 234, 235), (223, 222, 254, 255), (212, 211, 243, 244), (201, 200, 232, 233), (221, 220, 252, 253), (210, 209, 241, 242), (199, 198, 230, 231), (219, 218, 250, 251), (197, 196, 228, 229), (208, 207, 239, 240), (217, 216, 248, 249), (195, 194, 226, 227), (206, 205, 237, 238), (215, 214, 246, 247), (193, 192, 224, 225), (204, 203, 235, 236), (192, 223, 255, 224), (213, 212, 244, 245), (202, 201, 233, 234), (224, 255, 287, 256), (245, 244, 276, 277), (234, 233, 265, 266), (254, 253, 285, 286), (243, 242, 274, 275), (232, 231, 263, 264), (252, 251, 283, 284), (241, 240, 272, 273), (230, 229, 261, 262), (250, 249, 281, 282), (228, 227, 259, 260), (239, 238, 270, 271), (248, 247, 279, 280), (226, 225, 257, 258), (237, 236, 268, 269), (246, 245, 277, 278), (235, 234, 266, 267), (255, 254, 286, 287), (244, 243, 275, 276), (233, 232, 264, 265), (253, 252, 284, 285), (242, 241, 273, 274), (231, 230, 262, 263), (251, 250, 282, 283), (229, 228, 260, 261), (240, 239, 271, 272), (249, 248, 280, 281), (227, 226, 258, 259), (238, 237, 269, 270), (247, 246, 278, 279), (225, 224, 256, 257), (236, 235, 267, 268), (492, 493, 310, 311), (494, 495, 288, 289), (496, 497, 299, 300), (495, 498, 319, 288), (499, 500, 308, 309), (501, 502, 297, 298), (503, 504, 317, 318), (505, 506, 306, 307), (507, 508, 295, 296), (509, 510, 315, 316), (511, 512, 304, 305), (513, 514, 293, 294), (515, 516, 313, 314), (517, 518, 291, 292), (519, 520, 302, 303), (521, 492, 311, 312), (522, 494, 289, 290), (523, 496, 300, 301), (493, 499, 309, 310), (497, 501, 298, 299), (498, 503, 318, 319), (500, 505, 307, 308), (502, 507, 296, 297), (504, 509, 316, 317), (506, 511, 305, 306), (508, 513, 294, 295), (510, 515, 314, 315), (514, 517, 292, 293), (512, 519, 303, 304), (516, 521, 312, 313), (518, 522, 290, 291), (520, 523, 301, 302), (22, 24, 432, 431), (291, 418, 297, 296, 295, 294, 293, 292), (120, 119, 321, 320), (98, 97, 323, 322), (109, 108, 325, 324), (118, 117, 327, 326), (107, 106, 329, 328), (127, 126, 331, 330), (116, 115, 333, 332), (105, 104, 335, 334), (125, 124, 337, 336), (114, 113, 339, 338), (103, 102, 341, 340), (123, 122, 343, 342), (101, 100, 345, 344), (112, 111, 347, 346), (121, 120, 320, 348), (99, 98, 322, 349), (110, 109, 324, 350), (119, 118, 326, 321), (97, 96, 351, 323), (108, 107, 328, 325), (96, 127, 330, 351), (117, 116, 332, 327), (106, 105, 334, 329), (126, 125, 336, 331), (115, 114, 338, 333), (104, 103, 340, 335), (124, 123, 342, 337), (113, 112, 346, 339), (102, 101, 344, 341), (122, 121, 348, 343), (100, 99, 349, 345), (111, 110, 350, 347), (0, 352, 353, 2), (2, 353, 354, 4), (4, 354, 355, 6), (6, 355, 356, 8), (8, 356, 357, 10), (10, 357, 358, 12), (12, 358, 359, 14), (14, 359, 360, 16), (16, 360, 361, 18), (18, 361, 362, 20), (20, 362, 363, 22), (22, 363, 364, 24), (24, 364, 365, 26), (26, 365, 366, 28), (28, 366, 367, 30), (30, 367, 368, 32), (32, 368, 369, 34), (34, 369, 370, 36), (36, 370, 371, 38), (38, 371, 372, 40), (40, 372, 373, 42), (42, 373, 374, 44), (44, 374, 375, 46), (46, 375, 376, 48), (48, 376, 377, 50), (50, 377, 378, 52), (52, 378, 379, 54), (54, 379, 380, 56), (56, 380, 381, 58), (58, 381, 382, 60), (60, 382, 383, 62), (62, 383, 352, 0), (352, 384, 385, 353), (353, 385, 386, 354), (354, 386, 387, 355), (355, 387, 388, 356), (356, 388, 389, 357), (357, 389, 390, 358), (358, 390, 391, 359), (359, 391, 392, 360), (360, 392, 393, 361), (361, 393, 394, 362), (362, 394, 395, 363), (363, 395, 396, 364), (364, 396, 397, 365), (365, 397, 398, 366), (366, 398, 399, 367), (367, 399, 400, 368), (368, 400, 401, 369), (369, 401, 402, 370), (370, 402, 403, 371), (371, 403, 404, 372), (372, 404, 405, 373), (373, 405, 406, 374), (374, 406, 407, 375), (375, 407, 408, 376), (376, 408, 409, 377), (377, 409, 410, 378), (378, 410, 411, 379), (379, 411, 412, 380), (380, 412, 413, 381), (381, 413, 414, 382), (382, 414, 415, 383), (383, 415, 384, 352), (298, 419, 303, 302, 301, 300, 299), (297, 418, 419, 298), (319, 318, 317, 316, 315, 314, 313, 416), (417, 312, 311, 310, 309, 308, 307), (416, 313, 312, 417), (288, 319, 416, 418, 291, 290, 289), (419, 417, 307, 306, 305, 304, 303), (56, 58, 449, 448), (424, 425, 461, 460), (441, 442, 478, 477), (0, 2, 421, 420), (38, 40, 440, 439), (416, 417, 453, 452), (4, 6, 423, 422), (54, 56, 448, 447), (20, 22, 431, 430), (36, 38, 439, 438), (2, 4, 422, 421), (52, 54, 447, 446), (18, 20, 430, 429), (34, 36, 438, 437), (50, 52, 446, 445), (16, 18, 429, 428), (418, 416, 452, 454), (32, 34, 437, 436), (48, 50, 445, 444), (14, 16, 428, 427), (419, 418, 454, 455), (30, 32, 436, 435), (12, 14, 427, 426), (46, 48, 444, 443), (417, 419, 455, 453), (28, 30, 435, 434), (62, 0, 420, 451), (44, 46, 443, 442), (10, 12, 426, 425), (60, 62, 451, 450), (26, 28, 434, 433), (42, 44, 442, 441), (8, 10, 425, 424), (58, 60, 450, 449), (24, 26, 433, 432), (6, 8, 424, 423), (40, 42, 441, 440), (457, 458, 459, 460, 461, 462, 463, 464, 465, 466, 467, 468, 469, 470, 471, 472, 473, 474, 475, 476, 477, 478, 479, 480, 481, 482, 483, 484, 485, 486, 487, 456), (490, 488, 489, 491), (431, 432, 468, 467), (448, 449, 485, 484), (455, 454, 490, 491), (421, 422, 458, 457), (438, 439, 475, 474), (445, 446, 482, 481), (428, 429, 465, 464), (452, 453, 489, 488), (435, 436, 472, 471), (425, 426, 462, 461), (442, 443, 479, 478), (432, 433, 469, 468), (449, 450, 486, 485), (422, 423, 459, 458), (439, 440, 476, 475), (429, 430, 466, 465), (446, 447, 483, 482), (436, 437, 473, 472), (454, 452, 488, 490), (443, 444, 480, 479), (426, 427, 463, 462), (433, 434, 470, 469), (450, 451, 487, 486), (423, 424, 460, 459), (440, 441, 477, 476), (430, 431, 467, 466), (447, 448, 484, 483), (453, 455, 491, 489), (420, 421, 457, 456), (437, 438, 474, 473), (427, 428, 464, 463), (444, 445, 481, 480), (434, 435, 471, 470), (451, 420, 456, 487), (279, 278, 493, 492), (257, 256, 495, 494), (268, 267, 497, 496), (256, 287, 498, 495), (277, 276, 500, 499), (266, 265, 502, 501), (286, 285, 504, 503), (275, 274, 506, 505), (264, 263, 508, 507), (284, 283, 510, 509), (273, 272, 512, 511), (262, 261, 514, 513), (282, 281, 516, 515), (260, 259, 518, 517), (271, 270, 520, 519), (280, 279, 492, 521), (258, 257, 494, 522), (269, 268, 496, 523), (278, 277, 499, 493), (267, 266, 501, 497), (287, 286, 503, 498), (276, 275, 505, 500), (265, 264, 507, 502), (285, 284, 509, 504), (274, 273, 511, 506), (263, 262, 513, 508), (283, 282, 515, 510), (261, 260, 517, 514), (272, 271, 519, 512), (281, 280, 521, 516), (259, 258, 522, 518), (270, 269, 523, 520)])
me_cylinder.materials.append(mat_material_001)
me_cylinder.materials.append(mat_material_002)
me_cylinder.use_remesh_preserve_volume = False
me_cylinder.use_remesh_preserve_attributes = False
me_cylinder.use_mirror_vertex_groups = False
me_cylinder.update()

# ---- objects
ob_cylinder_001 = bpy.data.objects.new('Cylinder.001', me_cylinder_014)
ob_cylinder = bpy.data.objects.new('Cylinder', me_cylinder)
ob_lamp = bpy.data.objects.new('Lamp', light_lamp)
ob_camera = bpy.data.objects.new('Camera', cam_camera)

# ---- transforms, parenting, visibility, modifiers, constraints
ob_cylinder_001.location = (-0.001596, -1.795, -0.32)
ob_cylinder_001.scale = (0.5916, 0.5916, 0.5916)
ob_cylinder_001.lineart.crease_threshold = 0.0
ob_cylinder.location = (3.934, -0.2718, 0.1626)
ob_cylinder.lineart.crease_threshold = 0.0
ob_lamp.location = (4.076, 1.005, 5.904)
ob_lamp.rotation_euler = (0.6503, 0.05522, 1.866)
ob_lamp.lock_rotations_4d = False
ob_lamp.empty_display_type = 'ARROWS'
ob_lamp.color = (0.0, 0.0, 0.0, 0.0)
ob_lamp.lineart.crease_threshold = 0.0
ob_camera.location = (-0.02415, -5.261, 2.177)
ob_camera.rotation_euler = (1.109, 0.0, 0.0)
ob_camera.lock_rotations_4d = False
ob_camera.empty_display_type = 'ARROWS'
ob_camera.color = (0.0, 0.0, 0.0, 0.0)
ob_camera.display_type = 'WIRE'
ob_camera.lineart.crease_threshold = 0.0

# ---- collection membership
col_collection_1.objects.link(ob_cylinder_001)
col_collection_1.objects.link(ob_cylinder)
col_collection_1.objects.link(ob_lamp)
col_collection_1.objects.link(ob_camera)

# ---- scene / render settings (as saved in the file)
scene.camera = ob_camera
scene.frame_start = 1; scene.frame_end = 250; scene.frame_set(1)
scene.render.engine = 'BLENDER_EEVEE_NEXT'
scene.render.resolution_x = 320
scene.render.resolution_y = 320
scene.render.resolution_percentage = 50
scene.render.dither_intensity = 0.0
scene.render.use_freestyle = True
scene.cycles.use_denoising = False
scene.cycles.samples = 10
scene.cycles.sampling_pattern = 'TABULATED_SOBOL'
scene.cycles.light_sampling_threshold = 0.0
scene.cycles.use_adaptive_sampling = False
scene.cycles.use_light_tree = False
scene.cycles.blur_glossy = 0.0
scene.cycles.volume_bounces = 1
scene.cycles.pixel_filter_type = 'GAUSSIAN'
scene.cycles.sample_clamp_indirect = 0.0
scene.view_settings.view_transform = 'Standard'
bpy.context.view_layer.update()
